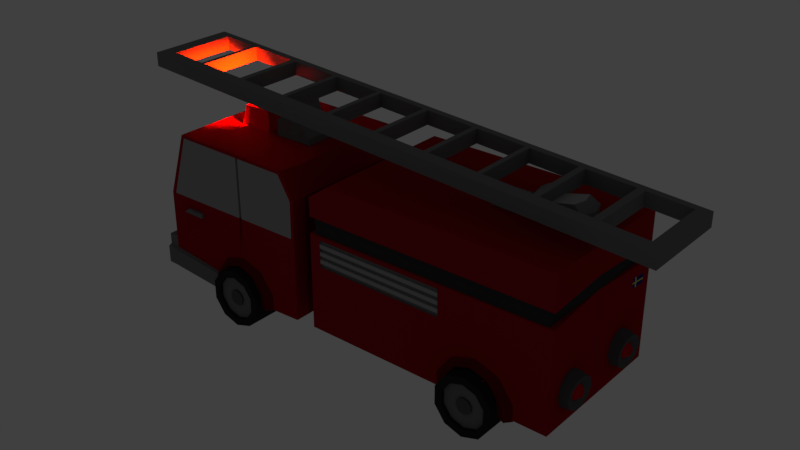 # Source: firetruck.blend  (saved by Blender 2.78.0; exported with 4.5.12 LTS)
import bpy
from mathutils import Matrix  # noqa: F401  (used for matrix-valued properties, if any)

bpy.ops.wm.read_factory_settings(use_empty=True)
scene = bpy.context.scene
scene.name = 'Scene'

# ---- collections
col_collection_1 = bpy.data.collections.new('Collection 1'); scene.collection.children.link(col_collection_1)

# ---- materials (node trees are filled in below, after node groups)
mat_tires_color = bpy.data.materials.new('Tires_color')
mat_tires_color.alpha_threshold = 0.0
mat_tires_color.use_transparent_shadow = False
mat_tires_color.diffuse_color = (0.02365, 0.02365, 0.02365, 1.0)
mat_tires_color.roughness = 0.5
mat_connectionlight_color = bpy.data.materials.new('connectionlight_color')
mat_connectionlight_color.alpha_threshold = 0.0
mat_connectionlight_color.use_transparent_shadow = False
mat_connectionlight_color.diffuse_color = (0.09463, 0.09463, 0.09463, 1.0)
mat_connectionlight_color.roughness = 0.5
mat_doorhandle_color = bpy.data.materials.new('doorhandle_color')
mat_doorhandle_color.alpha_threshold = 0.0
mat_doorhandle_color.use_transparent_shadow = False
mat_doorhandle_color.diffuse_color = (0.1789, 0.1789, 0.1789, 1.0)
mat_doorhandle_color.roughness = 0.5
mat_redb = bpy.data.materials.new('redb')
mat_redb.alpha_threshold = 0.0
mat_redb.use_transparent_shadow = False
mat_redb.diffuse_color = (0.3419, 0.006512, 0.009721, 1.0)
mat_redb.roughness = 0.5
mat_saftblandare = bpy.data.materials.new('saftblandare')
mat_saftblandare.alpha_threshold = 0.0
mat_saftblandare.use_transparent_shadow = False
mat_saftblandare.diffuse_color = (0.5815, 0.009205, 0.01425, 1.0)
mat_saftblandare.roughness = 0.5
mat_shade = bpy.data.materials.new('shade')
mat_shade.alpha_threshold = 0.0
mat_shade.use_transparent_shadow = False
mat_shade.diffuse_color = (0.1912, 0.01033, 0.01298, 1.0)
mat_shade.roughness = 0.5
mat_darker = bpy.data.materials.new('darker')
mat_darker.alpha_threshold = 0.0
mat_darker.use_transparent_shadow = False
mat_darker.diffuse_color = (0.1376, 0.008175, 0.01015, 1.0)
mat_darker.roughness = 0.5
mat_connecting_color = bpy.data.materials.new('connecting_color')
mat_connecting_color.alpha_threshold = 0.0
mat_connecting_color.use_transparent_shadow = False
mat_connecting_color.diffuse_color = (0.03955, 0.03955, 0.03955, 1.0)
mat_connecting_color.roughness = 0.5
mat_connecting_color.line_color = (0.0, 0.0, 0.0, 1.0)
mat_window = bpy.data.materials.new('window')
mat_window.alpha_threshold = 0.0
mat_window.use_transparent_shadow = False
mat_window.diffuse_color = (0.3506, 0.3506, 0.3506, 1.0)
mat_window.roughness = 0.5
mat_blue_color = bpy.data.materials.new('blue_color')
mat_blue_color.alpha_threshold = 0.0
mat_blue_color.use_transparent_shadow = False
mat_blue_color.diffuse_color = (0.02588, 0.02418, 0.1845, 1.0)
mat_blue_color.roughness = 0.5
mat_yellow = bpy.data.materials.new('yellow')
mat_yellow.alpha_threshold = 0.0
mat_yellow.use_transparent_shadow = False
mat_yellow.diffuse_color = (0.6383, 0.599, 0.1339, 1.0)
mat_yellow.roughness = 0.5

# ---- material node trees

# ---- world
world_world = bpy.data.worlds.new('World'); scene.world = world_world
world_world.color = (0.05088, 0.05088, 0.05088)
world_world.use_sun_shadow = False
world_world.sun_shadow_jitter_overblur = 0.0
world_world.cycles.sampling_method = 'MANUAL'

# ---- lights
light_spot = bpy.data.lights.new('Spot', 'SPOT')
light_spot.color = (1.0, 0.01928, 0.0)
light_spot.transmission_factor = 0.0
light_spot.energy = 567.0
light_spot.shadow_buffer_clip_start = 0.5
light_spot.shadow_soft_size = 0.1
light_spot.shadow_maximum_resolution = 0.006
light_spot.use_absolute_resolution = True
light_spot.spot_size = 1.192

# ---- meshes
me_cylinder_004 = bpy.data.meshes.new('Cylinder.004')
me_cylinder_004.from_pydata([(0.0, 0.8124, 0.5024), (0.0, 0.8124, 1.009), (0.5878, 0.6214, 0.5024), (0.5878, 0.6214, 1.009), (0.9511, 0.1214, 0.5024), (0.9511, 0.1214, 1.009), (0.9511, -0.4966, 0.5024), (0.9511, -0.4966, 1.009), (0.5878, -0.9966, 0.5024), (0.5878, -0.9966, 1.009), (-8.742e-08, -1.188, 0.5024), (-8.742e-08, -1.188, 1.009), (-0.5878, -0.9966, 0.5024), (-0.5878, -0.9966, 1.009), (-0.9511, -0.4966, 0.5024), (-0.9511, -0.4966, 1.009), (-0.9511, 0.1214, 0.5024), (-0.9511, 0.1214, 1.009), (-0.5878, 0.6214, 0.5024), (-0.5878, 0.6214, 1.009), (7.359e-09, 0.5655, 1.009), (0.4426, 0.4217, 1.009), (0.7162, 0.04514, 1.009), (0.7162, -0.4203, 1.009), (0.4426, -0.7968, 1.009), (-5.848e-08, -0.9406, 1.009), (-0.4426, -0.7968, 1.009), (-0.7162, -0.4203, 1.009), (-0.7162, 0.04514, 1.009), (-0.4426, 0.4217, 1.009), (7.359e-09, 0.5655, 0.968), (0.4426, 0.4217, 0.968), (0.7162, 0.04514, 0.968), (0.7162, -0.4203, 0.968), (0.4426, -0.7968, 0.968), (-5.848e-08, -0.9406, 0.968), (-0.4426, -0.7968, 0.968), (-0.7162, -0.4203, 0.968), (-0.7162, 0.04514, 0.968), (-0.4426, 0.4217, 0.968), (2.645e-08, 0.07702, 0.968), (0.1555, 0.02649, 0.968), (0.2516, -0.1058, 0.968), (0.2516, -0.2693, 0.968), (0.1555, -0.4016, 0.968), (3.316e-09, -0.4522, 0.968), (-0.1555, -0.4016, 0.968), (-0.2516, -0.2693, 0.968), (-0.2516, -0.1058, 0.968), (-0.1555, 0.02649, 0.968), (0.1555, 0.02649, 0.9887), (2.645e-08, 0.07702, 0.9887), (0.2516, -0.1058, 0.9887), (0.2516, -0.2693, 0.9887), (0.1555, -0.4016, 0.9887), (3.316e-09, -0.4522, 0.9887), (-0.1555, -0.4016, 0.9887), (-0.2516, -0.2693, 0.9887), (-0.2516, -0.1058, 0.9887), (-0.1555, 0.02649, 0.9887), (0.0, 0.8124, 0.5024), (0.5878, 0.6214, 0.5024), (0.9511, 0.1214, 0.5024), (0.9511, -0.4966, 0.5024), (0.5878, -0.9966, 0.5024), (1.746e-08, 0.2066, 0.5345), (-0.5878, -0.9966, 0.5024), (-0.9511, -0.4966, 0.5024), (-0.9511, 0.1214, 0.5024), (-0.5878, 0.6214, 0.5024), (0.2317, 0.1313, 0.5345), (0.3749, -0.06576, 0.5345), (0.3749, -0.3094, 0.5345), (0.2317, -0.5065, 0.5345), (-1.7e-08, -0.5817, 0.5345), (-0.2317, -0.5065, 0.5345), (-0.3749, -0.3094, 0.5345), (-0.3749, -0.06576, 0.5345), (-0.2317, 0.1313, 0.5345), (0.0, 0.8124, -0.5024), (0.0, 0.8124, -1.009), (0.5878, 0.6214, -0.5024), (0.5878, 0.6214, -1.009), (0.9511, 0.1214, -0.5024), (0.9511, 0.1214, -1.009), (0.9511, -0.4966, -0.5024), (0.9511, -0.4966, -1.009), (0.5878, -0.9966, -0.5024), (0.5878, -0.9966, -1.009), (-8.742e-08, -1.188, -0.5024), (-8.742e-08, -1.188, -1.009), (-0.5878, -0.9966, -0.5024), (-0.5878, -0.9966, -1.009), (-0.9511, -0.4966, -0.5024), (-0.9511, -0.4966, -1.009), (-0.9511, 0.1214, -0.5024), (-0.9511, 0.1214, -1.009), (-0.5878, 0.6214, -0.5024), (-0.5878, 0.6214, -1.009), (7.359e-09, 0.5655, -1.009), (0.4426, 0.4217, -1.009), (0.7162, 0.04514, -1.009), (0.7162, -0.4203, -1.009), (0.4426, -0.7968, -1.009), (-5.848e-08, -0.9406, -1.009), (-0.4426, -0.7968, -1.009), (-0.7162, -0.4203, -1.009), (-0.7162, 0.04514, -1.009), (-0.4426, 0.4217, -1.009), (7.359e-09, 0.5655, -0.968), (0.4426, 0.4217, -0.968), (0.7162, 0.04514, -0.968), (0.7162, -0.4203, -0.968), (0.4426, -0.7968, -0.968), (-5.848e-08, -0.9406, -0.968), (-0.4426, -0.7968, -0.968), (-0.7162, -0.4203, -0.968), (-0.7162, 0.04514, -0.968), (-0.4426, 0.4217, -0.968), (2.645e-08, 0.07702, -0.968), (0.1555, 0.02649, -0.968), (0.2516, -0.1058, -0.968), (0.2516, -0.2693, -0.968), (0.1555, -0.4016, -0.968), (3.316e-09, -0.4522, -0.968), (-0.1555, -0.4016, -0.968), (-0.2516, -0.2693, -0.968), (-0.2516, -0.1058, -0.968), (-0.1555, 0.02649, -0.968), (0.1555, 0.02649, -0.9887), (2.645e-08, 0.07702, -0.9887), (0.2516, -0.1058, -0.9887), (0.2516, -0.2693, -0.9887), (0.1555, -0.4016, -0.9887), (3.316e-09, -0.4522, -0.9887), (-0.1555, -0.4016, -0.9887), (-0.2516, -0.2693, -0.9887), (-0.2516, -0.1058, -0.9887), (-0.1555, 0.02649, -0.9887), (0.0, 0.8124, -0.5024), (0.5878, 0.6214, -0.5024), (0.9511, 0.1214, -0.5024), (0.9511, -0.4966, -0.5024), (0.5878, -0.9966, -0.5024), (1.746e-08, 0.2066, -0.5345), (-0.5878, -0.9966, -0.5024), (-0.9511, -0.4966, -0.5024), (-0.9511, 0.1214, -0.5024), (-0.5878, 0.6214, -0.5024), (0.2317, 0.1313, -0.5345), (0.3749, -0.06576, -0.5345), (0.3749, -0.3094, -0.5345), (0.2317, -0.5065, -0.5345), (-1.7e-08, -0.5817, -0.5345), (-0.2317, -0.5065, -0.5345), (-0.3749, -0.3094, -0.5345), (-0.3749, -0.06576, -0.5345), (-0.2317, 0.1313, -0.5345), (1.746e-08, 0.2066, 0.0), (0.2317, 0.1313, 0.0), (0.3749, -0.06576, 0.0), (0.3749, -0.3094, 0.0), (0.2317, -0.5065, 0.0), (-1.7e-08, -0.5817, 0.0), (-0.2317, -0.5065, 0.0), (-0.3749, -0.3094, 0.0), (-0.3749, -0.06576, 0.0), (-0.2317, 0.1313, 0.0)], [], [(0, 1, 3, 2), (2, 3, 5, 4), (4, 5, 7, 6), (6, 7, 9, 8), (8, 9, 11, 10), (10, 11, 13, 12), (12, 13, 15, 14), (14, 15, 17, 16), (5, 3, 21, 22), (16, 17, 19, 18), (18, 19, 1, 0), (14, 16, 77, 76), (25, 24, 34, 35), (1, 19, 29, 20), (19, 17, 28, 29), (17, 15, 27, 28), (15, 13, 26, 27), (13, 11, 25, 26), (11, 9, 24, 25), (9, 7, 23, 24), (3, 1, 20, 21), (7, 5, 22, 23), (32, 31, 41, 42), (22, 21, 31, 32), (29, 28, 38, 39), (26, 25, 35, 36), (23, 22, 32, 33), (20, 29, 39, 30), (27, 26, 36, 37), (24, 23, 33, 34), (21, 20, 30, 31), (28, 27, 37, 38), (46, 45, 55, 56), (39, 38, 48, 49), (36, 35, 45, 46), (33, 32, 42, 43), (30, 39, 49, 40), (37, 36, 46, 47), (34, 33, 43, 44), (31, 30, 40, 41), (38, 37, 47, 48), (35, 34, 44, 45), (50, 51, 59, 58, 57, 56, 55, 54, 53, 52), (43, 42, 52, 53), (40, 49, 59, 51), (47, 46, 56, 57), (44, 43, 53, 54), (41, 40, 51, 50), (48, 47, 57, 58), (45, 44, 54, 55), (42, 41, 50, 52), (49, 48, 58, 59), (16, 14, 67, 68), (9, 8, 64), (14, 12, 66, 67), (8, 6, 63, 64), (2, 0, 60, 61), (6, 4, 62, 63), (4, 2, 61, 62), (0, 18, 69, 60), (18, 16, 68, 69), (75, 76, 165, 164), (12, 14, 76, 75), (10, 12, 75, 74), (8, 10, 74, 73), (6, 8, 73, 72), (0, 2, 70, 65), (4, 6, 72, 71), (2, 4, 71, 70), (18, 0, 65, 78), (16, 18, 78, 77), (70, 71, 160, 159), (72, 73, 162, 161), (76, 77, 166, 165), (73, 74, 163, 162), (65, 70, 159, 158), (77, 78, 167, 166), (74, 75, 164, 163), (71, 72, 161, 160), (78, 65, 158, 167), (79, 81, 82, 80), (81, 83, 84, 82), (83, 85, 86, 84), (85, 87, 88, 86), (87, 89, 90, 88), (89, 91, 92, 90), (91, 93, 94, 92), (93, 95, 96, 94), (84, 101, 100, 82), (95, 97, 98, 96), (97, 79, 80, 98), (93, 155, 156, 95), (104, 114, 113, 103), (80, 99, 108, 98), (98, 108, 107, 96), (96, 107, 106, 94), (94, 106, 105, 92), (92, 105, 104, 90), (90, 104, 103, 88), (88, 103, 102, 86), (82, 100, 99, 80), (86, 102, 101, 84), (111, 121, 120, 110), (101, 111, 110, 100), (108, 118, 117, 107), (105, 115, 114, 104), (102, 112, 111, 101), (99, 109, 118, 108), (106, 116, 115, 105), (103, 113, 112, 102), (100, 110, 109, 99), (107, 117, 116, 106), (125, 135, 134, 124), (118, 128, 127, 117), (115, 125, 124, 114), (112, 122, 121, 111), (109, 119, 128, 118), (116, 126, 125, 115), (113, 123, 122, 112), (110, 120, 119, 109), (117, 127, 126, 116), (114, 124, 123, 113), (129, 131, 132, 133, 134, 135, 136, 137, 138, 130), (122, 132, 131, 121), (119, 130, 138, 128), (126, 136, 135, 125), (123, 133, 132, 122), (120, 129, 130, 119), (127, 137, 136, 126), (124, 134, 133, 123), (121, 131, 129, 120), (128, 138, 137, 127), (95, 147, 146, 93), (88, 143, 87), (93, 146, 145, 91), (87, 143, 142, 85), (81, 140, 139, 79), (85, 142, 141, 83), (83, 141, 140, 81), (79, 139, 148, 97), (97, 148, 147, 95), (154, 164, 165, 155), (91, 154, 155, 93), (89, 153, 154, 91), (87, 152, 153, 89), (85, 151, 152, 87), (79, 144, 149, 81), (83, 150, 151, 85), (81, 149, 150, 83), (97, 157, 144, 79), (95, 156, 157, 97), (158, 167, 166, 165, 164, 163, 162, 161, 160, 159), (149, 159, 160, 150), (151, 161, 162, 152), (155, 165, 166, 156), (152, 162, 163, 153), (144, 158, 159, 149), (156, 166, 167, 157), (153, 163, 164, 154), (150, 160, 161, 151), (157, 167, 158, 144)])
me_cylinder_004.polygons.foreach_set('material_index', [0, 0, 0, 0, 0, 0, 0, 0, 0, 0, 0, 0, 0, 0, 0, 0, 0, 0, 0, 0, 0, 0, 2, 0, 0, 0, 0, 0, 0, 0, 0, 0, 1, 2, 2, 2, 2, 2, 2, 2, 2, 2, 1, 1, 1, 1, 1, 1, 1, 1, 1, 1, 0, 0, 0, 0, 0, 0, 0, 0, 0, 1, 0, 0, 0, 0, 0, 0, 0, 0, 0, 1, 1, 1, 1, 1, 1, 1, 1, 1, 0, 0, 0, 0, 0, 0, 0, 0, 0, 0, 0, 0, 0, 0, 0, 0, 0, 0, 0, 0, 0, 0, 2, 0, 0, 0, 0, 0, 0, 0, 0, 0, 1, 2, 2, 2, 2, 2, 2, 2, 2, 2, 1, 1, 1, 1, 1, 1, 1, 1, 1, 1, 0, 0, 0, 0, 0, 0, 0, 0, 0, 1, 0, 0, 0, 0, 0, 0, 0, 0, 0, 0, 1, 1, 1, 1, 1, 1, 1, 1, 1])
me_cylinder_004.materials.append(mat_tires_color)
me_cylinder_004.materials.append(mat_connectionlight_color)
me_cylinder_004.materials.append(mat_doorhandle_color)
me_cylinder_004.use_remesh_preserve_volume = False
me_cylinder_004.use_remesh_preserve_attributes = False
me_cylinder_004.use_mirror_vertex_groups = False
me_cylinder_004.update()
me_cylinder_002 = bpy.data.meshes.new('Cylinder.002')
me_cylinder_002.from_pydata([(0.0, 0.8124, 0.5024), (0.0, 0.8124, 1.009), (0.5878, 0.6214, 0.5024), (0.5878, 0.6214, 1.009), (0.9511, 0.1214, 0.5024), (0.9511, 0.1214, 1.009), (0.9511, -0.4966, 0.5024), (0.9511, -0.4966, 1.009), (0.5878, -0.9966, 0.5024), (0.5878, -0.9966, 1.009), (-8.742e-08, -1.188, 0.5024), (-8.742e-08, -1.188, 1.009), (-0.5878, -0.9966, 0.5024), (-0.5878, -0.9966, 1.009), (-0.9511, -0.4966, 0.5024), (-0.9511, -0.4966, 1.009), (-0.9511, 0.1214, 0.5024), (-0.9511, 0.1214, 1.009), (-0.5878, 0.6214, 0.5024), (-0.5878, 0.6214, 1.009), (7.359e-09, 0.5655, 1.009), (0.4426, 0.4217, 1.009), (0.7162, 0.04514, 1.009), (0.7162, -0.4203, 1.009), (0.4426, -0.7968, 1.009), (-5.848e-08, -0.9406, 1.009), (-0.4426, -0.7968, 1.009), (-0.7162, -0.4203, 1.009), (-0.7162, 0.04514, 1.009), (-0.4426, 0.4217, 1.009), (7.359e-09, 0.5655, 0.968), (0.4426, 0.4217, 0.968), (0.7162, 0.04514, 0.968), (0.7162, -0.4203, 0.968), (0.4426, -0.7968, 0.968), (-5.848e-08, -0.9406, 0.968), (-0.4426, -0.7968, 0.968), (-0.7162, -0.4203, 0.968), (-0.7162, 0.04514, 0.968), (-0.4426, 0.4217, 0.968), (2.645e-08, 0.07702, 0.968), (0.1555, 0.02649, 0.968), (0.2516, -0.1058, 0.968), (0.2516, -0.2693, 0.968), (0.1555, -0.4016, 0.968), (3.316e-09, -0.4522, 0.968), (-0.1555, -0.4016, 0.968), (-0.2516, -0.2693, 0.968), (-0.2516, -0.1058, 0.968), (-0.1555, 0.02649, 0.968), (0.1555, 0.02649, 0.9887), (2.645e-08, 0.07702, 0.9887), (0.2516, -0.1058, 0.9887), (0.2516, -0.2693, 0.9887), (0.1555, -0.4016, 0.9887), (3.316e-09, -0.4522, 0.9887), (-0.1555, -0.4016, 0.9887), (-0.2516, -0.2693, 0.9887), (-0.2516, -0.1058, 0.9887), (-0.1555, 0.02649, 0.9887), (0.0, 0.8124, 0.5024), (0.5878, 0.6214, 0.5024), (0.9511, 0.1214, 0.5024), (0.9511, -0.4966, 0.5024), (0.5878, -0.9966, 0.5024), (1.746e-08, 0.2066, 0.5345), (-0.5878, -0.9966, 0.5024), (-0.9511, -0.4966, 0.5024), (-0.9511, 0.1214, 0.5024), (-0.5878, 0.6214, 0.5024), (0.2317, 0.1313, 0.5345), (0.3749, -0.06576, 0.5345), (0.3749, -0.3094, 0.5345), (0.2317, -0.5065, 0.5345), (-1.7e-08, -0.5817, 0.5345), (-0.2317, -0.5065, 0.5345), (-0.3749, -0.3094, 0.5345), (-0.3749, -0.06576, 0.5345), (-0.2317, 0.1313, 0.5345), (0.0, 0.8124, -0.5024), (0.0, 0.8124, -1.009), (0.5878, 0.6214, -0.5024), (0.5878, 0.6214, -1.009), (0.9511, 0.1214, -0.5024), (0.9511, 0.1214, -1.009), (0.9511, -0.4966, -0.5024), (0.9511, -0.4966, -1.009), (0.5878, -0.9966, -0.5024), (0.5878, -0.9966, -1.009), (-8.742e-08, -1.188, -0.5024), (-8.742e-08, -1.188, -1.009), (-0.5878, -0.9966, -0.5024), (-0.5878, -0.9966, -1.009), (-0.9511, -0.4966, -0.5024), (-0.9511, -0.4966, -1.009), (-0.9511, 0.1214, -0.5024), (-0.9511, 0.1214, -1.009), (-0.5878, 0.6214, -0.5024), (-0.5878, 0.6214, -1.009), (7.359e-09, 0.5655, -1.009), (0.4426, 0.4217, -1.009), (0.7162, 0.04514, -1.009), (0.7162, -0.4203, -1.009), (0.4426, -0.7968, -1.009), (-5.848e-08, -0.9406, -1.009), (-0.4426, -0.7968, -1.009), (-0.7162, -0.4203, -1.009), (-0.7162, 0.04514, -1.009), (-0.4426, 0.4217, -1.009), (7.359e-09, 0.5655, -0.968), (0.4426, 0.4217, -0.968), (0.7162, 0.04514, -0.968), (0.7162, -0.4203, -0.968), (0.4426, -0.7968, -0.968), (-5.848e-08, -0.9406, -0.968), (-0.4426, -0.7968, -0.968), (-0.7162, -0.4203, -0.968), (-0.7162, 0.04514, -0.968), (-0.4426, 0.4217, -0.968), (2.645e-08, 0.07702, -0.968), (0.1555, 0.02649, -0.968), (0.2516, -0.1058, -0.968), (0.2516, -0.2693, -0.968), (0.1555, -0.4016, -0.968), (3.316e-09, -0.4522, -0.968), (-0.1555, -0.4016, -0.968), (-0.2516, -0.2693, -0.968), (-0.2516, -0.1058, -0.968), (-0.1555, 0.02649, -0.968), (0.1555, 0.02649, -0.9887), (2.645e-08, 0.07702, -0.9887), (0.2516, -0.1058, -0.9887), (0.2516, -0.2693, -0.9887), (0.1555, -0.4016, -0.9887), (3.316e-09, -0.4522, -0.9887), (-0.1555, -0.4016, -0.9887), (-0.2516, -0.2693, -0.9887), (-0.2516, -0.1058, -0.9887), (-0.1555, 0.02649, -0.9887), (0.0, 0.8124, -0.5024), (0.5878, 0.6214, -0.5024), (0.9511, 0.1214, -0.5024), (0.9511, -0.4966, -0.5024), (0.5878, -0.9966, -0.5024), (1.746e-08, 0.2066, -0.5345), (-0.5878, -0.9966, -0.5024), (-0.9511, -0.4966, -0.5024), (-0.9511, 0.1214, -0.5024), (-0.5878, 0.6214, -0.5024), (0.2317, 0.1313, -0.5345), (0.3749, -0.06576, -0.5345), (0.3749, -0.3094, -0.5345), (0.2317, -0.5065, -0.5345), (-1.7e-08, -0.5817, -0.5345), (-0.2317, -0.5065, -0.5345), (-0.3749, -0.3094, -0.5345), (-0.3749, -0.06576, -0.5345), (-0.2317, 0.1313, -0.5345), (1.746e-08, 0.2066, 0.0), (0.2317, 0.1313, 0.0), (0.3749, -0.06576, 0.0), (0.3749, -0.3094, 0.0), (0.2317, -0.5065, 0.0), (-1.7e-08, -0.5817, 0.0), (-0.2317, -0.5065, 0.0), (-0.3749, -0.3094, 0.0), (-0.3749, -0.06576, 0.0), (-0.2317, 0.1313, 0.0)], [], [(0, 1, 3, 2), (2, 3, 5, 4), (4, 5, 7, 6), (6, 7, 9, 8), (8, 9, 11, 10), (10, 11, 13, 12), (12, 13, 15, 14), (14, 15, 17, 16), (5, 3, 21, 22), (16, 17, 19, 18), (18, 19, 1, 0), (14, 16, 77, 76), (25, 24, 34, 35), (1, 19, 29, 20), (19, 17, 28, 29), (17, 15, 27, 28), (15, 13, 26, 27), (13, 11, 25, 26), (11, 9, 24, 25), (9, 7, 23, 24), (3, 1, 20, 21), (7, 5, 22, 23), (32, 31, 41, 42), (22, 21, 31, 32), (29, 28, 38, 39), (26, 25, 35, 36), (23, 22, 32, 33), (20, 29, 39, 30), (27, 26, 36, 37), (24, 23, 33, 34), (21, 20, 30, 31), (28, 27, 37, 38), (46, 45, 55, 56), (39, 38, 48, 49), (36, 35, 45, 46), (33, 32, 42, 43), (30, 39, 49, 40), (37, 36, 46, 47), (34, 33, 43, 44), (31, 30, 40, 41), (38, 37, 47, 48), (35, 34, 44, 45), (50, 51, 59, 58, 57, 56, 55, 54, 53, 52), (43, 42, 52, 53), (40, 49, 59, 51), (47, 46, 56, 57), (44, 43, 53, 54), (41, 40, 51, 50), (48, 47, 57, 58), (45, 44, 54, 55), (42, 41, 50, 52), (49, 48, 58, 59), (16, 14, 67, 68), (9, 8, 64), (14, 12, 66, 67), (8, 6, 63, 64), (2, 0, 60, 61), (6, 4, 62, 63), (4, 2, 61, 62), (0, 18, 69, 60), (18, 16, 68, 69), (75, 76, 165, 164), (12, 14, 76, 75), (10, 12, 75, 74), (8, 10, 74, 73), (6, 8, 73, 72), (0, 2, 70, 65), (4, 6, 72, 71), (2, 4, 71, 70), (18, 0, 65, 78), (16, 18, 78, 77), (70, 71, 160, 159), (72, 73, 162, 161), (76, 77, 166, 165), (73, 74, 163, 162), (65, 70, 159, 158), (77, 78, 167, 166), (74, 75, 164, 163), (71, 72, 161, 160), (78, 65, 158, 167), (79, 81, 82, 80), (81, 83, 84, 82), (83, 85, 86, 84), (85, 87, 88, 86), (87, 89, 90, 88), (89, 91, 92, 90), (91, 93, 94, 92), (93, 95, 96, 94), (84, 101, 100, 82), (95, 97, 98, 96), (97, 79, 80, 98), (93, 155, 156, 95), (104, 114, 113, 103), (80, 99, 108, 98), (98, 108, 107, 96), (96, 107, 106, 94), (94, 106, 105, 92), (92, 105, 104, 90), (90, 104, 103, 88), (88, 103, 102, 86), (82, 100, 99, 80), (86, 102, 101, 84), (111, 121, 120, 110), (101, 111, 110, 100), (108, 118, 117, 107), (105, 115, 114, 104), (102, 112, 111, 101), (99, 109, 118, 108), (106, 116, 115, 105), (103, 113, 112, 102), (100, 110, 109, 99), (107, 117, 116, 106), (125, 135, 134, 124), (118, 128, 127, 117), (115, 125, 124, 114), (112, 122, 121, 111), (109, 119, 128, 118), (116, 126, 125, 115), (113, 123, 122, 112), (110, 120, 119, 109), (117, 127, 126, 116), (114, 124, 123, 113), (129, 131, 132, 133, 134, 135, 136, 137, 138, 130), (122, 132, 131, 121), (119, 130, 138, 128), (126, 136, 135, 125), (123, 133, 132, 122), (120, 129, 130, 119), (127, 137, 136, 126), (124, 134, 133, 123), (121, 131, 129, 120), (128, 138, 137, 127), (95, 147, 146, 93), (88, 143, 87), (93, 146, 145, 91), (87, 143, 142, 85), (81, 140, 139, 79), (85, 142, 141, 83), (83, 141, 140, 81), (79, 139, 148, 97), (97, 148, 147, 95), (154, 164, 165, 155), (91, 154, 155, 93), (89, 153, 154, 91), (87, 152, 153, 89), (85, 151, 152, 87), (79, 144, 149, 81), (83, 150, 151, 85), (81, 149, 150, 83), (97, 157, 144, 79), (95, 156, 157, 97), (158, 167, 166, 165, 164, 163, 162, 161, 160, 159), (149, 159, 160, 150), (151, 161, 162, 152), (155, 165, 166, 156), (152, 162, 163, 153), (144, 158, 159, 149), (156, 166, 167, 157), (153, 163, 164, 154), (150, 160, 161, 151), (157, 167, 158, 144)])
me_cylinder_002.polygons.foreach_set('material_index', [0, 0, 0, 0, 0, 0, 0, 0, 0, 0, 0, 0, 0, 0, 0, 0, 0, 0, 0, 0, 0, 0, 2, 0, 0, 0, 0, 0, 0, 0, 0, 0, 1, 2, 2, 2, 2, 2, 2, 2, 2, 2, 1, 1, 1, 1, 1, 1, 1, 1, 1, 1, 0, 0, 0, 0, 0, 0, 0, 0, 0, 1, 0, 0, 0, 0, 0, 0, 0, 0, 0, 1, 1, 1, 1, 1, 1, 1, 1, 1, 0, 0, 0, 0, 0, 0, 0, 0, 0, 0, 0, 0, 0, 0, 0, 0, 0, 0, 0, 0, 0, 0, 2, 0, 0, 0, 0, 0, 0, 0, 0, 0, 1, 2, 2, 2, 2, 2, 2, 2, 2, 2, 1, 1, 1, 1, 1, 1, 1, 1, 1, 1, 0, 0, 0, 0, 0, 0, 0, 0, 0, 1, 0, 0, 0, 0, 0, 0, 0, 0, 0, 0, 1, 1, 1, 1, 1, 1, 1, 1, 1])
me_cylinder_002.materials.append(mat_tires_color)
me_cylinder_002.materials.append(mat_connectionlight_color)
me_cylinder_002.materials.append(mat_doorhandle_color)
me_cylinder_002.use_remesh_preserve_volume = False
me_cylinder_002.use_remesh_preserve_attributes = False
me_cylinder_002.use_mirror_vertex_groups = False
me_cylinder_002.update()
me_plane = bpy.data.meshes.new('Plane')
me_plane.from_pydata([(-1.0, -0.3112, 0.0), (1.0, -0.3112, 0.0), (-1.0, 0.02965, 0.0), (1.0, 0.02965, 0.0), (-0.9967, -0.3112, -0.05406), (1.003, -0.3112, -0.05406), (-0.9967, 0.02965, -0.05406), (1.003, 0.02965, -0.05406), (-0.8, -0.3112, 0.0), (-0.6, -0.3112, 0.0), (-0.4, -0.3112, 0.0), (-0.2, -0.3112, 0.0), (0.0, -0.3112, 0.0), (0.2, -0.3112, 0.0), (0.4, -0.3112, 0.0), (0.6, -0.3112, 0.0), (0.8, -0.3112, 0.0), (0.8, 0.02965, 0.0), (0.6, 0.02965, 0.0), (0.4, 0.02965, 0.0), (0.2, 0.02965, 0.0), (0.0, 0.02965, 0.0), (-0.2, 0.02965, 0.0), (-0.4, 0.02965, 0.0), (-0.6, 0.02965, 0.0), (-0.8, 0.02965, 0.0), (-0.7967, -0.3112, -0.05406), (-0.5967, -0.3112, -0.05406), (-0.3967, -0.3112, -0.05406), (-0.1967, -0.3112, -0.05406), (0.003252, -0.3112, -0.05406), (0.2033, -0.3112, -0.05406), (0.4033, -0.3112, -0.05406), (0.6033, -0.3112, -0.05406), (0.8033, -0.3112, -0.05406), (0.8033, 0.02965, -0.05406), (0.6033, 0.02965, -0.05406), (0.4033, 0.02965, -0.05406), (0.2033, 0.02965, -0.05406), (0.003252, 0.02965, -0.05406), (-0.1967, 0.02965, -0.05406), (-0.3967, 0.02965, -0.05406), (-0.5967, 0.02965, -0.05406), (-0.7967, 0.02965, -0.05406), (-1.0, -0.2609, 0.0), (1.0, -0.2609, 0.0), (-0.9967, -0.2609, -0.05406), (1.003, -0.2609, -0.05406), (-0.7967, -0.2609, -0.05406), (-0.5967, -0.2609, -0.05406), (-0.3967, -0.2609, -0.05406), (-0.1967, -0.2609, -0.05406), (0.003252, -0.2609, -0.05406), (0.2033, -0.2609, -0.05406), (0.4033, -0.2609, -0.05406), (0.6033, -0.2609, -0.05406), (0.8033, -0.2609, -0.05406), (-0.8, -0.2609, 0.0), (-0.6, -0.2609, 0.0), (-0.4, -0.2609, 0.0), (-0.2, -0.2609, 0.0), (0.0, -0.2609, 0.0), (0.2, -0.2609, 0.0), (0.4, -0.2609, 0.0), (0.6, -0.2609, 0.0), (0.8, -0.2609, 0.0), (1.0, 0.00159, 0.0), (1.003, 0.00159, -0.05406), (-0.8, 0.00159, 0.0), (-0.6, 0.00159, 0.0), (-0.4, 0.00159, 0.0), (-0.2, 0.00159, 0.0), (0.0, 0.00159, 0.0), (0.2, 0.00159, 0.0), (0.4, 0.00159, 0.0), (0.6, 0.00159, 0.0), (0.8, 0.00159, 0.0), (-1.0, 0.00159, 0.0), (-0.9967, 0.00159, -0.05406), (-0.7967, 0.00159, -0.05406), (-0.5967, 0.00159, -0.05406), (-0.3967, 0.00159, -0.05406), (-0.1967, 0.00159, -0.05406), (0.003252, 0.00159, -0.05406), (0.2033, 0.00159, -0.05406), (0.4033, 0.00159, -0.05406), (0.6033, 0.00159, -0.05406), (0.8033, 0.00159, -0.05406), (-0.9498, 0.02965, 0.0), (-0.9465, 0.02965, -0.05406), (-0.9498, -0.3112, 0.0), (-0.9465, -0.3112, -0.05406), (-0.9498, -0.2609, 0.0), (-0.9465, -0.2609, -0.05406), (-0.9498, 0.00159, 0.0), (-0.9465, 0.00159, -0.05406), (0.9574, -0.3112, 0.0), (0.9606, -0.3112, -0.05406), (0.9574, 0.02965, 0.0), (0.9606, 0.02965, -0.05406), (0.9606, -0.2609, -0.05406), (0.9574, -0.2609, 0.0), (0.9606, 0.00159, -0.05406), (0.9574, 0.00159, 0.0), (0.7742, -0.3112, 0.0), (0.7742, 0.02965, 0.0), (0.7774, -0.3112, -0.05406), (0.7774, 0.02965, -0.05406), (0.7742, -0.2609, 0.0), (0.7774, -0.2609, -0.05406), (0.7742, 0.00159, 0.0), (0.7774, 0.00159, -0.05406), (0.578, -0.3112, 0.0), (0.578, 0.02965, 0.0), (0.5812, -0.3112, -0.05406), (0.5812, 0.02965, -0.05406), (0.578, -0.2609, 0.0), (0.5812, -0.2609, -0.05406), (0.578, 0.00159, 0.0), (0.5812, 0.00159, -0.05406), (0.3828, -0.3112, 0.0), (0.3828, 0.02965, 0.0), (0.3861, -0.3112, -0.05406), (0.3861, 0.02965, -0.05406), (0.3828, -0.2609, 0.0), (0.3861, -0.2609, -0.05406), (0.3828, 0.00159, 0.0), (0.3861, 0.00159, -0.05406), (0.1814, -0.3112, 0.0), (0.1814, 0.02965, 0.0), (0.1847, -0.3112, -0.05406), (0.1847, 0.02965, -0.05406), (0.1814, -0.2609, 0.0), (0.1847, -0.2609, -0.05406), (0.1814, 0.00159, 0.0), (0.1847, 0.00159, -0.05406), (-0.01815, -0.3112, 0.0), (-0.01815, 0.02965, 0.0), (-0.01489, -0.3112, -0.05406), (-0.01489, 0.02965, -0.05406), (-0.01815, -0.2609, 0.0), (-0.01489, -0.2609, -0.05406), (-0.01815, 0.00159, 0.0), (-0.01489, 0.00159, -0.05406), (-0.2171, -0.3112, 0.0), (-0.2171, 0.02965, 0.0), (-0.2138, -0.3112, -0.05406), (-0.2138, 0.02965, -0.05406), (-0.2171, -0.2609, 0.0), (-0.2138, -0.2609, -0.05406), (-0.2171, 0.00159, 0.0), (-0.2138, 0.00159, -0.05406), (-0.4173, -0.3112, 0.0), (-0.4173, 0.02965, 0.0), (-0.4141, -0.3112, -0.05406), (-0.4141, 0.02965, -0.05406), (-0.4173, -0.2609, 0.0), (-0.4141, -0.2609, -0.05406), (-0.4173, 0.00159, 0.0), (-0.4141, 0.00159, -0.05406), (-0.6212, -0.3112, 0.0), (-0.6212, 0.02965, 0.0), (-0.6179, -0.3112, -0.05406), (-0.6179, 0.02965, -0.05406), (-0.6212, -0.2609, 0.0), (-0.6179, -0.2609, -0.05406), (-0.6212, 0.00159, 0.0), (-0.6179, 0.00159, -0.05406), (-0.8147, -0.3112, 0.0), (-0.8114, -0.3112, -0.05406), (-0.8114, -0.2609, -0.05406), (-0.8114, 0.00159, -0.05406), (-0.8147, 0.02965, 0.0), (-0.8114, 0.02965, -0.05406), (-0.8147, -0.2609, 0.0), (-0.8147, 0.00159, 0.0)], [], [(103, 66, 3, 98), (102, 99, 7, 67), (96, 97, 5, 1), (66, 67, 7, 3), (44, 46, 4, 0), (88, 89, 6, 2), (98, 99, 35, 17), (105, 107, 36, 18), (113, 115, 37, 19), (121, 123, 38, 20), (129, 131, 39, 21), (137, 139, 40, 22), (145, 147, 41, 23), (153, 155, 42, 24), (161, 163, 43, 25), (168, 169, 26, 8), (160, 162, 27, 9), (152, 154, 28, 10), (144, 146, 29, 11), (136, 138, 30, 12), (128, 130, 31, 13), (120, 122, 32, 14), (112, 114, 33, 15), (104, 106, 34, 16), (171, 173, 43, 79), (167, 163, 42, 80), (159, 155, 41, 81), (151, 147, 40, 82), (143, 139, 39, 83), (135, 131, 38, 84), (127, 123, 37, 85), (119, 115, 36, 86), (111, 107, 35, 87), (175, 68, 25, 172), (166, 69, 24, 161), (158, 70, 23, 153), (150, 71, 22, 145), (142, 72, 21, 137), (134, 73, 20, 129), (126, 74, 19, 121), (118, 75, 18, 113), (110, 76, 17, 105), (104, 16, 65, 108), (112, 15, 64, 116), (120, 14, 63, 124), (128, 13, 62, 132), (136, 12, 61, 140), (144, 11, 60, 148), (152, 10, 59, 156), (160, 9, 58, 164), (168, 8, 57, 174), (106, 109, 56, 34), (114, 117, 55, 33), (122, 125, 54, 32), (130, 133, 53, 31), (138, 141, 52, 30), (146, 149, 51, 29), (154, 157, 50, 28), (162, 165, 49, 27), (169, 170, 48, 26), (77, 78, 46, 44), (1, 5, 47, 45), (97, 100, 47, 5), (96, 1, 45, 101), (2, 6, 78, 77), (108, 65, 76, 110), (116, 64, 75, 118), (124, 63, 74, 126), (132, 62, 73, 134), (140, 61, 72, 142), (148, 60, 71, 150), (156, 59, 70, 158), (164, 58, 69, 166), (174, 57, 68, 175), (109, 111, 87, 56), (117, 119, 86, 55), (125, 127, 85, 54), (133, 135, 84, 53), (141, 143, 83, 52), (149, 151, 82, 51), (157, 159, 81, 50), (165, 167, 80, 49), (170, 171, 79, 48), (45, 47, 67, 66), (100, 102, 67, 47), (101, 45, 66, 103), (46, 78, 95, 93), (44, 92, 94, 77), (4, 46, 93, 91), (0, 90, 92, 44), (77, 94, 88, 2), (78, 6, 89, 95), (0, 4, 91, 90), (172, 173, 89, 88), (140, 141, 51, 60), (132, 133, 52, 61), (16, 96, 101, 65), (34, 56, 100, 97), (3, 7, 99, 98), (16, 34, 97, 96), (87, 35, 99, 102), (76, 103, 98, 17), (124, 125, 53, 62), (116, 117, 54, 63), (33, 55, 109, 106), (95, 94, 92, 93), (75, 110, 105, 18), (86, 36, 107, 111), (15, 33, 106, 104), (17, 35, 107, 105), (79, 68, 57, 48), (80, 69, 58, 49), (32, 54, 117, 114), (14, 112, 116, 63), (74, 118, 113, 19), (85, 37, 115, 119), (14, 32, 114, 112), (18, 36, 115, 113), (81, 70, 59, 50), (82, 71, 60, 51), (31, 53, 125, 122), (13, 120, 124, 62), (73, 126, 121, 20), (84, 38, 123, 127), (13, 31, 122, 120), (19, 37, 123, 121), (83, 72, 61, 52), (84, 73, 62, 53), (30, 52, 133, 130), (12, 128, 132, 61), (72, 134, 129, 21), (83, 39, 131, 135), (12, 30, 130, 128), (20, 38, 131, 129), (85, 74, 63, 54), (87, 76, 65, 56), (29, 51, 141, 138), (11, 136, 140, 60), (71, 142, 137, 22), (82, 40, 139, 143), (11, 29, 138, 136), (21, 39, 139, 137), (103, 76, 87, 102), (101, 103, 102, 100), (28, 50, 149, 146), (10, 144, 148, 59), (70, 150, 145, 23), (81, 41, 147, 151), (10, 28, 146, 144), (22, 40, 147, 145), (111, 109, 108, 110), (110, 75, 86, 111), (27, 49, 157, 154), (9, 152, 156, 58), (69, 158, 153, 24), (80, 42, 155, 159), (9, 27, 154, 152), (23, 41, 155, 153), (86, 75, 64, 55), (101, 100, 56, 65), (26, 48, 165, 162), (8, 160, 164, 57), (68, 166, 161, 25), (79, 43, 163, 167), (8, 26, 162, 160), (24, 42, 163, 161), (25, 43, 173, 172), (108, 109, 55, 64), (64, 15, 104, 108), (91, 93, 170, 169), (90, 168, 174, 92), (94, 175, 172, 88), (95, 89, 173, 171), (90, 91, 169, 168), (148, 149, 50, 59), (156, 157, 49, 58), (164, 165, 48, 57), (174, 170, 93, 92), (127, 125, 124, 126), (119, 117, 116, 118), (135, 133, 132, 134), (143, 141, 140, 142), (151, 149, 148, 150), (159, 157, 156, 158), (167, 165, 164, 166), (171, 170, 174, 175), (175, 94, 95, 171), (166, 68, 79, 167), (158, 69, 80, 159), (150, 70, 81, 151), (142, 71, 82, 143), (134, 72, 83, 135), (126, 73, 84, 127), (118, 74, 85, 119)])
me_plane.materials.append(mat_doorhandle_color)
me_plane.use_remesh_preserve_volume = False
me_plane.use_remesh_preserve_attributes = False
me_plane.use_mirror_vertex_groups = False
me_plane.update()
me_cube_004 = bpy.data.meshes.new('Cube.004')
me_cube_004.from_pydata([(-4.793, -3.053, -1.731), (-4.602, -3.041, -1.689), (-4.657, -2.998, -1.561), (-5.046, -3.001, -1.495), (-5.044, -2.969, -1.519), (-4.967, -3.004, -1.593), (-4.989, -3.049, -1.728), (-4.796, -2.851, -1.738), (-4.605, -2.855, -1.695), (-4.659, -2.9, -1.565), (-5.054, -3.0, -1.422), (-5.056, -2.967, -1.4), (-4.968, -2.906, -1.596), (-4.992, -2.862, -1.735), (-4.81, -2.686, -1.629), (-4.618, -2.702, -1.594), (-4.666, -2.82, -1.512), (-4.753, -2.845, -1.504), (-5.021, -2.93, -1.408), (-4.975, -2.826, -1.544), (-5.005, -2.71, -1.634), (-4.83, -2.621, -1.445), (-4.636, -2.642, -1.424), (-4.588, -2.696, -1.417), (-4.761, -2.819, -1.431), (-5.019, -2.904, -1.428), (-4.985, -2.795, -1.455), (-5.024, -2.65, -1.463), (-4.848, -2.68, -1.256), (-4.653, -2.697, -1.25), (-4.684, -2.817, -1.332), (-4.768, -2.842, -1.356), (-4.86, -3.056, -1.522), (-4.993, -2.823, -1.363), (-5.04, -2.704, -1.289), (-4.857, -2.842, -1.135), (-4.661, -2.846, -1.138), (-4.688, -2.895, -1.273), (-4.953, -3.035, -1.383), (-4.876, -3.054, -1.36), (-4.998, -2.901, -1.305), (-5.049, -2.853, -1.178), (-4.854, -3.043, -1.128), (-4.658, -3.032, -1.132), (-4.687, -2.993, -1.27), (-4.857, -2.898, -1.578), (-4.856, -2.986, -1.575), (-4.996, -2.999, -1.301), (-5.046, -3.04, -1.171), (-4.84, -3.208, -1.237), (-4.645, -3.185, -1.233), (-4.68, -3.073, -1.323), (-4.958, -2.976, -1.344), (-4.959, -2.904, -1.347), (-4.989, -3.079, -1.354), (-5.033, -3.192, -1.272), (-4.82, -3.273, -1.421), (-4.627, -3.245, -1.403), (-4.67, -3.104, -1.412), (-5.012, -2.991, -1.485), (-4.939, -3.037, -1.516), (-4.98, -3.11, -1.443), (-5.014, -3.252, -1.442), (-4.802, -3.214, -1.61), (-4.61, -3.19, -1.577), (-4.661, -3.076, -1.503), (-5.052, -2.884, -1.463), (-5.017, -2.895, -1.459), (-4.971, -3.082, -1.534), (-4.998, -3.198, -1.616), (-4.969, -2.81, -1.452), (-4.674, -2.993, -1.549), (-4.676, -2.905, -1.552), (-4.695, -3.061, -1.334), (-4.678, -3.064, -1.496), (-4.98, -2.994, -1.314), (-4.974, -3.066, -1.362), (-4.953, -2.999, -1.577), (-4.957, -3.069, -1.524), (-4.774, -2.853, -1.364), (-4.682, -2.834, -1.504), (-4.961, -2.839, -1.533), (-4.955, -2.911, -1.58), (-4.768, -2.832, -1.431), (-4.977, -2.836, -1.37), (-4.965, -3.095, -1.442), (-4.76, -2.855, -1.497), (-4.702, -2.901, -1.289), (-4.701, -2.989, -1.286), (-4.981, -2.907, -1.318), (-4.686, -3.089, -1.414), (-4.698, -2.831, -1.342), (-5.01, -2.965, -1.505), (-5.011, -2.932, -1.506), (-4.956, -2.846, -1.39), (-4.864, -2.826, -1.53), (-5.015, -3.0, -1.455), (-4.946, -3.058, -1.449), (-5.013, -2.905, -1.488), (-5.048, -2.897, -1.499), (-5.02, -2.963, -1.407), (-5.045, -2.929, -1.52), (-4.936, -2.979, -1.559), (-4.949, -2.825, -1.457), (-5.055, -2.895, -1.425), (-4.937, -2.907, -1.562), (-5.05, -3.012, -1.458), (-4.942, -2.848, -1.523), (-5.018, -2.99, -1.425), (-4.884, -2.894, -1.315), (-4.883, -2.982, -1.312), (-5.057, -2.927, -1.401), (-4.868, -3.082, -1.44), (-4.88, -2.824, -1.368), (-4.805, -0.6602, -1.727), (-4.614, -0.6485, -1.685), (-4.669, -0.605, -1.558), (-5.058, -0.6082, -1.491), (-5.056, -0.5764, -1.515), (-4.979, -0.6111, -1.589), (-5.001, -0.6561, -1.724), (-4.808, -0.4587, -1.734), (-4.617, -0.4622, -1.691), (-4.671, -0.5075, -1.561), (-5.066, -0.607, -1.418), (-5.068, -0.5744, -1.396), (-4.98, -0.5135, -1.593), (-5.004, -0.4697, -1.731), (-4.822, -0.2939, -1.625), (-4.63, -0.3097, -1.59), (-4.678, -0.4277, -1.508), (-4.765, -0.4521, -1.5), (-5.033, -0.5377, -1.405), (-4.987, -0.4338, -1.54), (-5.017, -0.3173, -1.63), (-4.842, -0.2286, -1.441), (-4.648, -0.2494, -1.42), (-4.6, -0.3036, -1.414), (-4.773, -0.4262, -1.427), (-5.031, -0.5116, -1.424), (-4.997, -0.4022, -1.451), (-5.036, -0.2569, -1.46), (-4.86, -0.2878, -1.253), (-4.665, -0.3042, -1.246), (-4.696, -0.4248, -1.328), (-4.78, -0.4497, -1.352), (-4.872, -0.6638, -1.518), (-5.005, -0.4308, -1.36), (-5.052, -0.3117, -1.286), (-4.869, -0.449, -1.132), (-4.673, -0.4532, -1.134), (-4.7, -0.5028, -1.27), (-4.965, -0.6423, -1.379), (-4.888, -0.6612, -1.356), (-5.01, -0.5088, -1.301), (-5.061, -0.4607, -1.174), (-4.866, -0.6505, -1.124), (-4.67, -0.6395, -1.128), (-4.699, -0.6003, -1.266), (-4.869, -0.5057, -1.574), (-4.868, -0.5935, -1.571), (-5.008, -0.6063, -1.298), (-5.058, -0.647, -1.167), (-4.852, -0.8154, -1.234), (-4.657, -0.792, -1.229), (-4.692, -0.6801, -1.319), (-4.97, -0.5833, -1.34), (-4.971, -0.5112, -1.343), (-5.001, -0.6861, -1.35), (-5.045, -0.7995, -1.268), (-4.832, -0.8807, -1.418), (-4.639, -0.8523, -1.399), (-4.682, -0.7117, -1.408), (-5.024, -0.598, -1.481), (-4.951, -0.6444, -1.512), (-4.992, -0.7177, -1.439), (-5.026, -0.8599, -1.438), (-4.814, -0.8214, -1.606), (-4.622, -0.7975, -1.573), (-4.674, -0.683, -1.499), (-5.064, -0.4912, -1.459), (-5.029, -0.502, -1.455), (-4.983, -0.689, -1.531), (-5.01, -0.8051, -1.612), (-4.982, -0.4179, -1.449), (-4.686, -0.6007, -1.545), (-4.688, -0.5128, -1.548), (-4.707, -0.6683, -1.33), (-4.69, -0.671, -1.492), (-4.992, -0.6019, -1.311), (-4.986, -0.6738, -1.358), (-4.965, -0.6061, -1.573), (-4.969, -0.6764, -1.521), (-4.786, -0.4607, -1.36), (-4.694, -0.4409, -1.501), (-4.973, -0.4463, -1.529), (-4.967, -0.5182, -1.576), (-4.78, -0.4395, -1.427), (-4.989, -0.4437, -1.367), (-4.977, -0.7022, -1.438), (-4.772, -0.4628, -1.493), (-4.714, -0.5086, -1.286), (-4.713, -0.5964, -1.282), (-4.993, -0.514, -1.314), (-4.698, -0.6968, -1.41), (-4.71, -0.4383, -1.338), (-5.023, -0.5719, -1.501), (-5.023, -0.5393, -1.502), (-4.968, -0.4535, -1.386), (-4.876, -0.4338, -1.527), (-5.027, -0.6076, -1.451), (-4.958, -0.6656, -1.445), (-5.025, -0.5126, -1.485), (-5.06, -0.504, -1.495), (-5.032, -0.5703, -1.404), (-5.057, -0.5366, -1.517), (-4.948, -0.5868, -1.556), (-4.961, -0.4323, -1.453), (-5.067, -0.5029, -1.422), (-4.949, -0.5147, -1.558), (-5.062, -0.6199, -1.454), (-4.954, -0.4557, -1.519), (-5.03, -0.597, -1.421), (-4.896, -0.5014, -1.312), (-4.895, -0.5893, -1.308), (-5.069, -0.5347, -1.398), (-4.88, -0.6896, -1.436), (-4.892, -0.4311, -1.364), (5.622, -2.84, -0.7364), (5.378, -2.816, -0.7544), (5.426, -2.762, -0.9216), (5.897, -2.783, -1.073), (5.901, -2.743, -1.043), (5.816, -2.784, -0.9379), (5.865, -2.844, -0.7748), (5.637, -2.588, -0.7263), (5.392, -2.582, -0.7451), (5.434, -2.64, -0.9168), (5.893, -2.781, -1.166), (5.895, -2.74, -1.193), (5.823, -2.662, -0.9331), (5.879, -2.611, -0.7655), (5.644, -2.38, -0.8631), (5.398, -2.39, -0.8715), (5.437, -2.539, -0.9829), (5.542, -2.574, -1.009), (5.854, -2.692, -1.176), (5.826, -2.562, -0.9992), (5.885, -2.419, -0.8919), (5.639, -2.296, -1.094), (5.394, -2.313, -1.085), (5.329, -2.379, -1.086), (5.54, -2.54, -1.101), (5.857, -2.66, -1.151), (5.824, -2.521, -1.111), (5.881, -2.341, -1.106), (5.625, -2.369, -1.332), (5.38, -2.38, -1.305), (5.428, -2.534, -1.21), (5.535, -2.569, -1.195), (5.668, -2.844, -1.007), (5.817, -2.556, -1.226), (5.868, -2.408, -1.325), (5.607, -2.569, -1.485), (5.364, -2.565, -1.447), (5.419, -2.631, -1.284), (5.76, -2.82, -1.196), (5.66, -2.839, -1.212), (5.808, -2.653, -1.3), (5.851, -2.594, -1.467), (5.592, -2.821, -1.495), (5.35, -2.799, -1.456), (5.412, -2.753, -1.289), (5.683, -2.647, -0.936), (5.676, -2.757, -0.9404), (5.801, -2.775, -1.305), (5.837, -2.827, -1.476), (5.585, -3.029, -1.358), (5.344, -2.99, -1.329), (5.408, -2.853, -1.223), (5.762, -2.745, -1.245), (5.767, -2.655, -1.242), (5.798, -2.876, -1.239), (5.831, -3.019, -1.35), (5.59, -3.113, -1.127), (5.348, -3.068, -1.116), (5.411, -2.894, -1.111), (5.853, -2.769, -1.079), (5.766, -2.824, -1.028), (5.8, -2.916, -1.127), (5.836, -3.096, -1.136), (5.604, -3.04, -0.8894), (5.361, -3.001, -0.8959), (5.418, -2.859, -0.9957), (5.904, -2.636, -1.114), (5.859, -2.648, -1.113), (5.807, -2.881, -1.012), (5.849, -3.029, -0.9163), (5.804, -2.54, -1.111), (5.446, -2.757, -0.9404), (5.452, -2.647, -0.936), (5.43, -2.839, -1.212), (5.438, -2.844, -1.007), (5.783, -2.769, -1.286), (5.78, -2.86, -1.226), (5.796, -2.777, -0.9551), (5.789, -2.865, -1.022), (5.543, -2.583, -1.187), (5.455, -2.556, -0.9956), (5.806, -2.577, -1.01), (5.803, -2.667, -0.9507), (5.548, -2.558, -1.102), (5.798, -2.572, -1.215), (5.782, -2.896, -1.125), (5.55, -2.587, -1.019), (5.439, -2.639, -1.267), (5.432, -2.749, -1.271), (5.79, -2.659, -1.281), (5.432, -2.876, -1.111), (5.447, -2.551, -1.2), (5.856, -2.736, -1.055), (5.859, -2.695, -1.053), (5.774, -2.583, -1.187), (5.685, -2.556, -0.9956), (5.851, -2.78, -1.118), (5.761, -2.85, -1.113), (5.86, -2.662, -1.075), (5.905, -2.653, -1.068), (5.851, -2.733, -1.178), (5.904, -2.694, -1.041), (5.773, -2.752, -0.9738), (5.779, -2.558, -1.102), (5.901, -2.65, -1.161), (5.778, -2.662, -0.9702), (5.894, -2.797, -1.12), (5.78, -2.587, -1.019), (5.85, -2.767, -1.155), (5.669, -2.639, -1.267), (5.663, -2.749, -1.271), (5.898, -2.69, -1.191), (5.662, -2.876, -1.111), (5.677, -2.551, -1.2), (5.622, -1.026, -0.7364), (5.378, -1.002, -0.7544), (5.426, -0.9478, -0.9216), (5.897, -0.9691, -1.073), (5.901, -0.9295, -1.043), (5.816, -0.9704, -0.9379), (5.865, -1.03, -0.7748), (5.637, -0.7737, -0.7263), (5.392, -0.7683, -0.7451), (5.434, -0.8257, -0.9168), (5.893, -0.9668, -1.166), (5.895, -0.9258, -1.193), (5.823, -0.8483, -0.9331), (5.879, -0.7967, -0.7655), (5.644, -0.5661, -0.8631), (5.398, -0.5764, -0.8715), (5.437, -0.7253, -0.9829), (5.542, -0.7597, -1.009), (5.854, -0.8783, -1.176), (5.826, -0.7479, -0.9992), (5.885, -0.6047, -0.8919), (5.639, -0.4824, -1.094), (5.394, -0.499, -1.085), (5.329, -0.5646, -1.086), (5.54, -0.7265, -1.101), (5.857, -0.8458, -1.151), (5.824, -0.7074, -1.111), (5.881, -0.5273, -1.106), (5.625, -0.5547, -1.332), (5.38, -0.5658, -1.305), (5.428, -0.7197, -1.21), (5.535, -0.7552, -1.195), (5.668, -1.03, -1.007), (5.817, -0.7424, -1.226), (5.868, -0.5941, -1.325), (5.607, -0.7552, -1.485), (5.364, -0.7513, -1.447), (5.419, -0.8168, -1.284), (5.76, -1.006, -1.196), (5.66, -1.025, -1.212), (5.808, -0.8394, -1.3), (5.851, -0.7796, -1.467), (5.592, -1.007, -1.495), (5.35, -0.9845, -1.456), (5.412, -0.9389, -1.289), (5.683, -0.833, -0.936), (5.676, -0.943, -0.9404), (5.801, -0.9615, -1.305), (5.837, -1.013, -1.476), (5.585, -1.215, -1.358), (5.344, -1.177, -1.329), (5.408, -1.039, -1.223), (5.762, -0.9314, -1.245), (5.767, -0.8412, -1.242), (5.798, -1.062, -1.239), (5.831, -1.205, -1.35), (5.59, -1.299, -1.127), (5.348, -1.254, -1.116), (5.411, -1.08, -1.111), (5.853, -0.9546, -1.079), (5.766, -1.01, -1.028), (5.8, -1.102, -1.127), (5.836, -1.282, -1.136), (5.604, -1.227, -0.8894), (5.361, -1.187, -0.8959), (5.418, -1.045, -0.9957), (5.904, -0.8222, -1.114), (5.859, -0.8341, -1.113), (5.807, -1.067, -1.012), (5.849, -1.215, -0.9163), (5.804, -0.7263, -1.111), (5.446, -0.943, -0.9404), (5.452, -0.833, -0.936), (5.43, -1.025, -1.212), (5.438, -1.03, -1.007), (5.783, -0.9553, -1.286), (5.78, -1.046, -1.226), (5.796, -0.9634, -0.9551), (5.789, -1.051, -1.022), (5.543, -0.7694, -1.187), (5.455, -0.7424, -0.9956), (5.806, -0.7628, -1.01), (5.803, -0.8533, -0.9507), (5.548, -0.7436, -1.102), (5.798, -0.7578, -1.215), (5.782, -1.082, -1.125), (5.55, -0.7735, -1.019), (5.439, -0.8249, -1.267), (5.432, -0.9349, -1.271), (5.79, -0.8453, -1.281), (5.432, -1.062, -1.111), (5.447, -0.7374, -1.2), (5.856, -0.9221, -1.055), (5.859, -0.8813, -1.053), (5.774, -0.7694, -1.187), (5.685, -0.7424, -0.9956), (5.851, -0.9663, -1.118), (5.761, -1.036, -1.113), (5.86, -0.8477, -1.075), (5.905, -0.8387, -1.068), (5.851, -0.9191, -1.178), (5.904, -0.8797, -1.041), (5.773, -0.938, -0.9738), (5.779, -0.7436, -1.102), (5.901, -0.8365, -1.161), (5.778, -0.8478, -0.9702), (5.894, -0.9833, -1.12), (5.78, -0.7735, -1.019), (5.85, -0.9528, -1.155), (5.669, -0.8249, -1.267), (5.663, -0.9349, -1.271), (5.898, -0.8761, -1.191), (5.662, -1.062, -1.111), (5.677, -0.7374, -1.2), (-3.694, -2.164, 1.388), (-3.565, -2.035, 2.087), (-3.694, -1.207, 1.388), (-3.565, -1.336, 2.087), (-2.737, -2.164, 1.388), (-2.866, -2.035, 2.087), (-2.737, -1.207, 1.388), (-2.866, -1.336, 2.087)], [], [(0, 7, 8, 1), (1, 8, 9, 2), (93, 98, 99, 101), (105, 107, 98, 93), (45, 95, 107, 105), (5, 12, 13, 6), (0, 6, 13, 7), (7, 14, 15, 8), (8, 15, 16, 9), (92, 93, 101, 4), (102, 105, 93, 92), (46, 45, 105, 102), (12, 19, 20, 13), (13, 20, 14, 7), (14, 21, 22, 15), (15, 22, 23, 16), (16, 23, 24, 17), (12, 5, 77, 82), (44, 51, 73, 88), (19, 26, 27, 20), (20, 27, 21, 14), (21, 28, 29, 22), (22, 29, 30, 23), (23, 30, 31, 24), (47, 40, 89, 75), (68, 61, 85, 78), (26, 33, 34, 27), (27, 34, 28, 21), (28, 35, 36, 29), (29, 36, 37, 30), (51, 58, 90, 73), (24, 31, 79, 83), (31, 30, 91, 79), (33, 40, 41, 34), (34, 41, 35, 28), (35, 42, 43, 36), (36, 43, 44, 37), (33, 26, 70, 84), (26, 19, 81, 70), (37, 44, 88, 87), (40, 47, 48, 41), (41, 48, 42, 35), (42, 49, 50, 43), (43, 50, 51, 44), (5, 68, 78, 77), (58, 65, 74, 90), (16, 17, 86, 80), (47, 54, 55, 48), (48, 55, 49, 42), (49, 56, 57, 50), (50, 57, 58, 51), (19, 12, 82, 81), (54, 47, 75, 76), (40, 33, 84, 89), (54, 61, 62, 55), (55, 62, 56, 49), (56, 63, 64, 57), (57, 64, 65, 58), (65, 2, 71, 74), (30, 37, 87, 91), (9, 16, 80, 72), (61, 68, 69, 62), (62, 69, 63, 56), (63, 0, 1, 64), (64, 1, 2, 65), (61, 54, 76, 85), (17, 24, 83, 86), (2, 9, 72, 71), (68, 5, 6, 69), (69, 6, 0, 63), (70, 81, 99, 66), (78, 85, 106, 3), (89, 84, 104, 111), (71, 72, 45, 46), (80, 86, 107, 95), (77, 78, 3, 4), (79, 91, 113, 94), (85, 76, 10, 106), (76, 75, 11, 10), (86, 83, 103, 107), (81, 82, 101, 99), (90, 74, 32, 112), (88, 73, 39, 110), (75, 89, 111, 11), (91, 87, 109, 113), (73, 90, 112, 39), (72, 80, 95, 45), (87, 88, 110, 109), (83, 79, 94, 103), (84, 70, 66, 104), (74, 71, 46, 32), (82, 77, 4, 101), (107, 103, 67, 98), (98, 67, 66, 99), (103, 94, 25, 67), (67, 25, 104, 66), (113, 109, 53, 94), (94, 53, 18, 25), (25, 18, 111, 104), (109, 110, 52, 53), (53, 52, 100, 18), (18, 100, 11, 111), (110, 39, 38, 52), (52, 38, 108, 100), (100, 108, 10, 11), (39, 112, 97, 38), (38, 97, 96, 108), (108, 96, 106, 10), (112, 32, 60, 97), (97, 60, 59, 96), (96, 59, 3, 106), (32, 46, 102, 60), (60, 102, 92, 59), (59, 92, 4, 3), (96, 108, 100, 18, 25, 67, 98, 93, 92, 59), (114, 121, 122, 115), (115, 122, 123, 116), (207, 212, 213, 215), (219, 221, 212, 207), (159, 209, 221, 219), (119, 126, 127, 120), (114, 120, 127, 121), (121, 128, 129, 122), (122, 129, 130, 123), (206, 207, 215, 118), (216, 219, 207, 206), (160, 159, 219, 216), (126, 133, 134, 127), (127, 134, 128, 121), (128, 135, 136, 129), (129, 136, 137, 130), (130, 137, 138, 131), (126, 119, 191, 196), (158, 165, 187, 202), (133, 140, 141, 134), (134, 141, 135, 128), (135, 142, 143, 136), (136, 143, 144, 137), (137, 144, 145, 138), (161, 154, 203, 189), (182, 175, 199, 192), (140, 147, 148, 141), (141, 148, 142, 135), (142, 149, 150, 143), (143, 150, 151, 144), (165, 172, 204, 187), (138, 145, 193, 197), (145, 144, 205, 193), (147, 154, 155, 148), (148, 155, 149, 142), (149, 156, 157, 150), (150, 157, 158, 151), (147, 140, 184, 198), (140, 133, 195, 184), (151, 158, 202, 201), (154, 161, 162, 155), (155, 162, 156, 149), (156, 163, 164, 157), (157, 164, 165, 158), (119, 182, 192, 191), (172, 179, 188, 204), (130, 131, 200, 194), (161, 168, 169, 162), (162, 169, 163, 156), (163, 170, 171, 164), (164, 171, 172, 165), (133, 126, 196, 195), (168, 161, 189, 190), (154, 147, 198, 203), (168, 175, 176, 169), (169, 176, 170, 163), (170, 177, 178, 171), (171, 178, 179, 172), (179, 116, 185, 188), (144, 151, 201, 205), (123, 130, 194, 186), (175, 182, 183, 176), (176, 183, 177, 170), (177, 114, 115, 178), (178, 115, 116, 179), (175, 168, 190, 199), (131, 138, 197, 200), (116, 123, 186, 185), (182, 119, 120, 183), (183, 120, 114, 177), (184, 195, 213, 180), (192, 199, 220, 117), (203, 198, 218, 225), (185, 186, 159, 160), (194, 200, 221, 209), (191, 192, 117, 118), (193, 205, 227, 208), (199, 190, 124, 220), (190, 189, 125, 124), (200, 197, 217, 221), (195, 196, 215, 213), (204, 188, 146, 226), (202, 187, 153, 224), (189, 203, 225, 125), (205, 201, 223, 227), (187, 204, 226, 153), (186, 194, 209, 159), (201, 202, 224, 223), (197, 193, 208, 217), (198, 184, 180, 218), (188, 185, 160, 146), (196, 191, 118, 215), (221, 217, 181, 212), (212, 181, 180, 213), (217, 208, 139, 181), (181, 139, 218, 180), (227, 223, 167, 208), (208, 167, 132, 139), (139, 132, 225, 218), (223, 224, 166, 167), (167, 166, 214, 132), (132, 214, 125, 225), (224, 153, 152, 166), (166, 152, 222, 214), (214, 222, 124, 125), (153, 226, 211, 152), (152, 211, 210, 222), (222, 210, 220, 124), (226, 146, 174, 211), (211, 174, 173, 210), (210, 173, 117, 220), (146, 160, 216, 174), (174, 216, 206, 173), (173, 206, 118, 117), (210, 222, 214, 132, 139, 181, 212, 207, 206, 173), (228, 235, 236, 229), (229, 236, 237, 230), (321, 326, 327, 329), (333, 335, 326, 321), (273, 323, 335, 333), (233, 240, 241, 234), (228, 234, 241, 235), (235, 242, 243, 236), (236, 243, 244, 237), (320, 321, 329, 232), (330, 333, 321, 320), (274, 273, 333, 330), (240, 247, 248, 241), (241, 248, 242, 235), (242, 249, 250, 243), (243, 250, 251, 244), (244, 251, 252, 245), (240, 233, 305, 310), (272, 279, 301, 316), (247, 254, 255, 248), (248, 255, 249, 242), (249, 256, 257, 250), (250, 257, 258, 251), (251, 258, 259, 252), (275, 268, 317, 303), (296, 289, 313, 306), (254, 261, 262, 255), (255, 262, 256, 249), (256, 263, 264, 257), (257, 264, 265, 258), (279, 286, 318, 301), (252, 259, 307, 311), (259, 258, 319, 307), (261, 268, 269, 262), (262, 269, 263, 256), (263, 270, 271, 264), (264, 271, 272, 265), (261, 254, 298, 312), (254, 247, 309, 298), (265, 272, 316, 315), (268, 275, 276, 269), (269, 276, 270, 263), (270, 277, 278, 271), (271, 278, 279, 272), (233, 296, 306, 305), (286, 293, 302, 318), (244, 245, 314, 308), (275, 282, 283, 276), (276, 283, 277, 270), (277, 284, 285, 278), (278, 285, 286, 279), (247, 240, 310, 309), (282, 275, 303, 304), (268, 261, 312, 317), (282, 289, 290, 283), (283, 290, 284, 277), (284, 291, 292, 285), (285, 292, 293, 286), (293, 230, 299, 302), (258, 265, 315, 319), (237, 244, 308, 300), (289, 296, 297, 290), (290, 297, 291, 284), (291, 228, 229, 292), (292, 229, 230, 293), (289, 282, 304, 313), (245, 252, 311, 314), (230, 237, 300, 299), (296, 233, 234, 297), (297, 234, 228, 291), (298, 309, 327, 294), (306, 313, 334, 231), (317, 312, 332, 339), (299, 300, 273, 274), (308, 314, 335, 323), (305, 306, 231, 232), (307, 319, 341, 322), (313, 304, 238, 334), (304, 303, 239, 238), (314, 311, 331, 335), (309, 310, 329, 327), (318, 302, 260, 340), (316, 301, 267, 338), (303, 317, 339, 239), (319, 315, 337, 341), (301, 318, 340, 267), (300, 308, 323, 273), (315, 316, 338, 337), (311, 307, 322, 331), (312, 298, 294, 332), (302, 299, 274, 260), (310, 305, 232, 329), (335, 331, 295, 326), (326, 295, 294, 327), (331, 322, 253, 295), (295, 253, 332, 294), (341, 337, 281, 322), (322, 281, 246, 253), (253, 246, 339, 332), (337, 338, 280, 281), (281, 280, 328, 246), (246, 328, 239, 339), (338, 267, 266, 280), (280, 266, 336, 328), (328, 336, 238, 239), (267, 340, 325, 266), (266, 325, 324, 336), (336, 324, 334, 238), (340, 260, 288, 325), (325, 288, 287, 324), (324, 287, 231, 334), (260, 274, 330, 288), (288, 330, 320, 287), (287, 320, 232, 231), (324, 336, 328, 246, 253, 295, 326, 321, 320, 287), (342, 349, 350, 343), (343, 350, 351, 344), (435, 440, 441, 443), (447, 449, 440, 435), (387, 437, 449, 447), (347, 354, 355, 348), (342, 348, 355, 349), (349, 356, 357, 350), (350, 357, 358, 351), (434, 435, 443, 346), (444, 447, 435, 434), (388, 387, 447, 444), (354, 361, 362, 355), (355, 362, 356, 349), (356, 363, 364, 357), (357, 364, 365, 358), (358, 365, 366, 359), (354, 347, 419, 424), (386, 393, 415, 430), (361, 368, 369, 362), (362, 369, 363, 356), (363, 370, 371, 364), (364, 371, 372, 365), (365, 372, 373, 366), (389, 382, 431, 417), (410, 403, 427, 420), (368, 375, 376, 369), (369, 376, 370, 363), (370, 377, 378, 371), (371, 378, 379, 372), (393, 400, 432, 415), (366, 373, 421, 425), (373, 372, 433, 421), (375, 382, 383, 376), (376, 383, 377, 370), (377, 384, 385, 378), (378, 385, 386, 379), (375, 368, 412, 426), (368, 361, 423, 412), (379, 386, 430, 429), (382, 389, 390, 383), (383, 390, 384, 377), (384, 391, 392, 385), (385, 392, 393, 386), (347, 410, 420, 419), (400, 407, 416, 432), (358, 359, 428, 422), (389, 396, 397, 390), (390, 397, 391, 384), (391, 398, 399, 392), (392, 399, 400, 393), (361, 354, 424, 423), (396, 389, 417, 418), (382, 375, 426, 431), (396, 403, 404, 397), (397, 404, 398, 391), (398, 405, 406, 399), (399, 406, 407, 400), (407, 344, 413, 416), (372, 379, 429, 433), (351, 358, 422, 414), (403, 410, 411, 404), (404, 411, 405, 398), (405, 342, 343, 406), (406, 343, 344, 407), (403, 396, 418, 427), (359, 366, 425, 428), (344, 351, 414, 413), (410, 347, 348, 411), (411, 348, 342, 405), (412, 423, 441, 408), (420, 427, 448, 345), (431, 426, 446, 453), (413, 414, 387, 388), (422, 428, 449, 437), (419, 420, 345, 346), (421, 433, 455, 436), (427, 418, 352, 448), (418, 417, 353, 352), (428, 425, 445, 449), (423, 424, 443, 441), (432, 416, 374, 454), (430, 415, 381, 452), (417, 431, 453, 353), (433, 429, 451, 455), (415, 432, 454, 381), (414, 422, 437, 387), (429, 430, 452, 451), (425, 421, 436, 445), (426, 412, 408, 446), (416, 413, 388, 374), (424, 419, 346, 443), (449, 445, 409, 440), (440, 409, 408, 441), (445, 436, 367, 409), (409, 367, 446, 408), (455, 451, 395, 436), (436, 395, 360, 367), (367, 360, 453, 446), (451, 452, 394, 395), (395, 394, 442, 360), (360, 442, 353, 453), (452, 381, 380, 394), (394, 380, 450, 442), (442, 450, 352, 353), (381, 454, 439, 380), (380, 439, 438, 450), (450, 438, 448, 352), (454, 374, 402, 439), (439, 402, 401, 438), (438, 401, 345, 448), (374, 388, 444, 402), (402, 444, 434, 401), (401, 434, 346, 345), (438, 450, 442, 360, 367, 409, 440, 435, 434, 401), (456, 457, 459, 458), (458, 459, 463, 462), (462, 463, 461, 460), (460, 461, 457, 456), (458, 462, 460, 456), (463, 459, 457, 461)])
me_cube_004.polygons.foreach_set('material_index', [2, 2, 1, 2, 2, 2, 2, 2, 2, 1, 1, 2, 2, 2, 2, 2, 2, 2, 2, 2, 2, 2, 2, 2, 2, 2, 2, 2, 2, 2, 2, 2, 2, 2, 2, 2, 2, 2, 2, 2, 2, 2, 2, 2, 2, 2, 2, 2, 2, 2, 2, 2, 2, 2, 2, 2, 2, 2, 2, 2, 2, 2, 2, 2, 2, 2, 2, 2, 2, 2, 1, 1, 1, 2, 2, 1, 2, 1, 1, 2, 1, 2, 2, 1, 2, 2, 2, 2, 2, 1, 2, 1, 2, 1, 2, 1, 2, 1, 1, 2, 1, 1, 2, 1, 1, 2, 1, 1, 2, 1, 1, 2, 1, 1, 1, 2, 2, 1, 2, 2, 2, 2, 2, 2, 1, 1, 2, 2, 2, 2, 2, 2, 2, 2, 2, 2, 2, 2, 2, 2, 2, 2, 2, 2, 2, 2, 2, 2, 2, 2, 2, 2, 2, 2, 2, 2, 2, 2, 2, 2, 2, 2, 2, 2, 2, 2, 2, 2, 2, 2, 2, 2, 2, 2, 2, 2, 2, 2, 2, 2, 2, 2, 2, 2, 2, 1, 1, 1, 2, 2, 1, 2, 1, 1, 2, 1, 2, 2, 1, 2, 2, 2, 2, 2, 1, 2, 1, 2, 1, 2, 1, 2, 1, 1, 2, 1, 1, 2, 1, 1, 2, 1, 1, 2, 1, 1, 2, 1, 1, 1, 2, 2, 1, 2, 2, 2, 2, 2, 2, 1, 1, 2, 2, 2, 2, 2, 2, 2, 2, 2, 2, 2, 2, 2, 2, 2, 2, 2, 2, 2, 2, 2, 2, 2, 2, 2, 2, 2, 2, 2, 2, 2, 2, 2, 2, 2, 2, 2, 2, 2, 2, 2, 2, 2, 2, 2, 2, 2, 2, 2, 2, 2, 2, 2, 2, 2, 2, 2, 2, 2, 1, 1, 1, 2, 2, 1, 2, 1, 1, 2, 1, 2, 2, 1, 2, 2, 2, 2, 2, 1, 2, 1, 2, 1, 2, 1, 2, 1, 1, 2, 1, 1, 2, 1, 1, 2, 1, 1, 2, 1, 1, 2, 1, 1, 1, 2, 2, 1, 2, 2, 2, 2, 2, 2, 1, 1, 2, 2, 2, 2, 2, 2, 2, 2, 2, 2, 2, 2, 2, 2, 2, 2, 2, 2, 2, 2, 2, 2, 2, 2, 2, 2, 2, 2, 2, 2, 2, 2, 2, 2, 2, 2, 2, 2, 2, 2, 2, 2, 2, 2, 2, 2, 2, 2, 2, 2, 2, 2, 2, 2, 2, 2, 2, 2, 2, 1, 1, 1, 2, 2, 1, 2, 1, 1, 2, 1, 2, 2, 1, 2, 2, 2, 2, 2, 1, 2, 1, 2, 1, 2, 1, 2, 1, 1, 2, 1, 1, 2, 1, 1, 2, 1, 1, 2, 1, 1, 2, 1, 1, 1, 1, 1, 1, 1, 1, 1])
me_cube_004.materials.append(mat_redb)
me_cube_004.materials.append(mat_saftblandare)
me_cube_004.materials.append(mat_connectionlight_color)
me_cube_004.use_remesh_preserve_volume = False
me_cube_004.use_remesh_preserve_attributes = False
me_cube_004.use_mirror_vertex_groups = False
me_cube_004.update()
me_cube_001 = bpy.data.meshes.new('Cube.001')
me_cube_001.from_pydata([(-1.283, 0.6391, -0.8059), (-1.283, 0.6391, 0.6076), (-1.021, 0.6391, -0.8059), (-1.021, 0.6391, 0.6076), (-1.283, 0.6391, 0.372), (-1.021, 0.6391, 0.372), (-1.283, 0.6391, 0.2109), (-1.021, 0.6391, 0.2109), (-1.29, 0.6735, 0.3765), (-1.013, 0.6735, 0.3765), (-1.29, 0.6735, 0.2065), (-1.013, 0.6735, 0.2065), (-1.29, 0.6735, 0.08159), (-1.013, 0.6735, 0.08159), (-1.29, 0.6735, -0.08844), (-1.013, 0.6735, -0.08844), (-1.29, 0.6735, -0.2082), (-1.013, 0.6735, -0.2082), (-1.29, 0.6735, -0.3783), (-1.013, 0.6735, -0.3783), (-1.29, 0.6735, -0.476), (-1.013, 0.6735, -0.476), (-1.29, 0.6735, -0.646), (-1.013, 0.6735, -0.646), (-1.283, -0.6024, -0.8059), (-1.283, -0.6024, 0.6076), (-1.021, -0.6024, -0.8059), (-1.021, -0.6024, 0.6076), (-1.283, -0.6024, 0.372), (-1.021, -0.6024, 0.372), (-1.283, -0.6024, 0.2109), (-1.021, -0.6024, 0.2109), (-1.29, 0.01834, 0.3765), (-1.29, -0.6369, 0.3765), (-1.013, -0.6369, 0.3765), (-1.013, 0.01834, 0.3765), (-1.29, -0.6369, 0.2065), (-1.013, -0.6369, 0.2065), (-1.013, 0.01834, 0.2065), (-1.29, 0.01834, 0.2065), (-1.29, 0.01834, 0.08159), (-1.29, -0.6369, 0.08159), (-1.013, -0.6369, 0.08159), (-1.013, 0.01834, 0.08159), (-1.29, -0.6369, -0.08844), (-1.013, -0.6369, -0.08844), (-1.013, 0.01834, -0.08844), (-1.29, 0.01834, -0.08844), (-1.29, 0.01834, -0.2082), (-1.29, -0.6369, -0.2082), (-1.013, -0.6369, -0.2082), (-1.013, 0.01834, -0.2082), (-1.29, -0.6369, -0.3783), (-1.013, -0.6369, -0.3783), (-1.013, 0.01834, -0.3783), (-1.29, 0.01834, -0.3783), (-1.29, 0.01834, -0.476), (-1.29, -0.6369, -0.476), (-1.013, -0.6369, -0.476), (-1.013, 0.01834, -0.476), (-1.29, -0.6369, -0.646), (-1.013, -0.6369, -0.646), (-1.013, 0.01834, -0.646), (-1.29, 0.01834, -0.646), (-1.283, 0.01834, -0.8059), (-1.283, 0.01834, 0.6076), (-1.021, 0.01834, -0.8059), (-1.021, 0.01834, 0.6076), (-1.021, 0.01834, 0.372), (-1.283, 0.01834, 0.372), (-1.283, 0.01834, 0.2109), (-1.021, 0.01834, 0.2109), (-1.079, 1.0, -1.0), (-1.079, 1.0, 0.7854), (0.983, 1.0, -1.0), (0.983, 1.0, 1.0), (0.5651, 1.0, -0.5703), (0.4048, 1.0, -0.4838), (0.2445, 1.0, -0.5703), (0.6642, 1.0, -0.7968), (0.1454, 1.0, -1.0), (0.1454, 1.0, -0.7968), (0.6642, 1.0, -1.0), (-0.9022, 1.0, 1.0), (-1.079, 1.0, 0.5339), (0.983, 1.0, 0.5366), (-1.079, 1.0, 0.3134), (0.983, 1.0, 0.3288), (0.9386, 0.9785, 0.5319), (-1.035, 0.9785, 0.5293), (-1.035, 0.9785, 0.3183), (0.9386, 0.9785, 0.3331), (0.8876, 0.1983, 1.0), (0.1337, 0.1504, 1.0), (0.8876, 0.1983, 1.137), (0.1337, 0.1504, 1.137), (0.8296, 0.1946, 1.0), (0.8296, 0.1946, 1.137), (0.3892, 0.1667, 1.0), (0.3892, 0.1667, 1.137), (0.8296, 0.1946, 1.244), (0.3892, 0.1667, 1.244), (0.7612, 0.1598, 1.332), (0.4677, 0.1412, 1.332), (0.07755, 1.0, 0.2638), (0.08196, 1.0, -0.09834), (-0.986, 1.0, -0.09769), (-0.989, 1.0, 0.2621), (0.07818, 1.0, 0.2119), (0.07881, 1.0, 0.1602), (0.07944, 1.0, 0.1085), (0.08007, 1.0, 0.05672), (0.0807, 1.0, 0.004981), (0.08133, 1.0, -0.04675), (-0.9865, 1.0, -0.04645), (-0.9869, 1.0, 0.004944), (-0.9873, 1.0, 0.05634), (-0.9877, 1.0, 0.1077), (-0.9882, 1.0, 0.1591), (-0.9886, 1.0, 0.2105), (0.08133, 0.9782, -0.04675), (0.08196, 0.9782, -0.09834), (-0.986, 0.9782, -0.09769), (-0.9886, 0.9782, 0.2105), (-0.989, 0.9782, 0.2621), (0.07755, 0.9782, 0.2638), (0.07818, 0.9782, 0.2119), (0.07881, 0.9782, 0.1602), (0.07944, 0.9782, 0.1085), (0.08007, 0.9782, 0.05672), (0.0807, 0.9782, 0.004981), (-0.9865, 0.9782, -0.04645), (-0.9869, 0.9782, 0.004944), (-0.9873, 0.9782, 0.05634), (-0.9877, 0.9782, 0.1077), (-0.9882, 0.9782, 0.1591), (-1.079, 0.0, -1.0), (-1.079, 0.0, 0.7854), (-1.079, -1.0, -1.0), (-1.079, -1.0, 0.7854), (0.983, 0.003984, -1.0), (0.983, 0.0, 1.0), (0.983, -1.0, -1.0), (0.983, -1.0, 1.0), (0.5651, -1.0, -0.5703), (0.5651, 0.0, -0.5703), (0.4048, -1.0, -0.4838), (0.4048, 0.0, -0.4838), (0.2445, -1.0, -0.5703), (0.2445, 0.0, -0.5703), (0.6642, -1.0, -0.7968), (0.6642, 0.0, -0.7968), (0.1454, -1.0, -1.0), (0.1454, -1.0, -0.7968), (0.1454, 0.0, -0.7968), (0.1663, 0.06238, -1.015), (0.6642, -1.0, -1.0), (0.6642, 0.0, -1.0), (-0.9022, -1.0, 1.0), (-0.9022, 0.0, 1.0), (-1.079, -1.0, 0.5339), (0.983, -1.0, 0.5366), (-1.079, -1.0, 0.3134), (0.983, -1.0, 0.3288), (0.9386, 0.0, 0.5164), (0.9386, -0.001901, 0.3384), (-1.079, 0.0, 0.5186), (-1.079, 0.0, 0.3186), (0.9386, -0.9785, 0.5319), (-1.035, -0.9785, 0.5293), (-1.035, -0.9785, 0.3183), (0.9386, -0.9785, 0.3331), (-1.035, 0.0, 0.3232), (-1.035, 0.0, 0.5146), (0.9298, 0.0, 1.0), (0.1438, 0.0, 1.0), (0.8876, -0.1983, 1.0), (0.1337, -0.1504, 1.0), (0.9298, 0.0, 1.137), (0.1438, 0.0, 1.137), (0.8876, -0.1983, 1.137), (0.1337, -0.1504, 1.137), (0.8693, 0.0, 1.0), (0.8296, -0.1946, 1.0), (0.8693, 0.0, 1.137), (0.8296, -0.1946, 1.137), (0.4102, 0.0, 1.0), (0.3892, -0.1667, 1.0), (0.4102, 0.0, 1.137), (0.3892, -0.1667, 1.137), (0.8693, 0.0, 1.244), (0.8296, -0.1946, 1.244), (0.4102, 0.0, 1.244), (0.3892, -0.1667, 1.244), (0.7876, 0.0, 1.332), (0.7612, -0.1598, 1.332), (0.4817, 0.0, 1.332), (0.4677, -0.1412, 1.332), (0.07755, -1.0, 0.2638), (0.08196, -1.0, -0.09834), (-0.986, -1.0, -0.09769), (-0.989, -1.0, 0.2621), (0.07818, -1.0, 0.2119), (0.07881, -1.0, 0.1602), (0.07944, -1.0, 0.1085), (0.08007, -1.0, 0.05672), (0.0807, -1.0, 0.004981), (0.08133, -1.0, -0.04675), (-0.9865, -1.0, -0.04645), (-0.9869, -1.0, 0.004944), (-0.9873, -1.0, 0.05634), (-0.9877, -1.0, 0.1077), (-0.9882, -1.0, 0.1591), (-0.9886, -1.0, 0.2105), (0.08133, -0.9782, -0.04675), (0.08196, -0.9782, -0.09834), (-0.986, -0.9782, -0.09769), (-0.9886, -0.9782, 0.2105), (-0.989, -0.9782, 0.2621), (0.07755, -0.9782, 0.2638), (0.07818, -0.9782, 0.2119), (0.07881, -0.9782, 0.1602), (0.07944, -0.9782, 0.1085), (0.08007, -0.9782, 0.05672), (0.0807, -0.9782, 0.004981), (-0.9865, -0.9782, -0.04645), (-0.9869, -0.9782, 0.004944), (-0.9873, -0.9782, 0.05634), (-0.9877, -0.9782, 0.1077), (-0.9882, -0.9782, 0.1591), (-2.605, 1.0, -1.019), (-2.605, 1.0, 0.09033), (-1.252, 1.0, -1.019), (-1.245, 0.9995, 0.6342), (-1.611, 1.022, -0.5431), (-1.8, 1.022, -0.441), (-1.989, 1.022, -0.5431), (-1.494, 1.022, -0.8104), (-2.106, 1.022, -1.073), (-2.106, 1.022, -0.8104), (-1.494, 1.022, -1.019), (-1.358, 1.0, 0.9688), (-2.428, 1.0, 0.9795), (-2.605, 0.926, -1.019), (-2.605, 0.9306, 0.09033), (-1.252, 0.8027, -1.019), (-1.245, 0.8023, 0.6342), (-2.106, 0.7888, -1.073), (-1.494, 0.7888, -1.019), (-1.611, 0.7888, -0.5431), (-1.494, 0.7888, -0.8104), (-1.8, 0.7888, -0.441), (-1.989, 0.7888, -0.5431), (-2.106, 0.7888, -0.8104), (-1.358, 0.8027, 0.9688), (-2.428, 0.9306, 0.9795), (-2.601, 0.8931, 0.107), (-2.432, 0.8931, 0.9459), (-1.387, 1.0, 0.9298), (-1.275, 0.9997, 0.6229), (-1.278, 0.9999, 0.1188), (-2.566, 1.0, 0.09338), (-2.406, 1.0, 0.9396), (-1.808, 0.9999, 0.1083), (-1.81, 1.0, 0.9339), (-1.811, 1.0, 0.9734), (-1.832, 1.0, 0.9345), (-1.848, 0.8027, 0.9739), (-1.831, 1.022, -0.449), (-1.849, 1.0, 0.974), (-1.832, 0.9999, 0.1073), (-2.242, 1.0, -0.05104), (-2.246, 1.0, -0.1102), (-2.446, 1.0, -0.108), (-2.399, 1.0, -0.04652), (-2.242, 1.041, -0.05104), (-2.246, 1.041, -0.1102), (-2.446, 1.041, -0.108), (-2.399, 1.041, -0.04652), (-2.605, 1.0, -0.5814), (-2.605, 0.9279, -0.5814), (-2.693, 1.0, -1.019), (-2.693, 0.926, -1.019), (-2.693, 1.0, -0.5814), (-2.693, 0.9279, -0.5814), (-2.605, 0.3714, 0.09033), (-1.252, 0.3141, -1.019), (-1.963, 0.3141, -0.5703), (-2.605, 0.3163, -1.019), (-1.245, 0.3136, 0.6342), (-2.085, 0.3179, -1.019), (-1.544, 0.3141, -1.019), (-1.643, 0.3141, -0.5703), (-1.544, 0.3141, -0.7968), (-1.803, 0.3141, -0.4838), (-2.063, 0.3141, -0.7968), (-1.358, 0.2357, 0.9688), (-2.428, 0.2893, 0.9795), (-2.601, 0.3565, 0.107), (-2.432, 0.2596, 0.9459), (-2.605, 0.727, -0.5814), (-2.693, 0.7352, -1.019), (-2.693, 0.727, -0.5814), (-2.583, 0.727, -0.537), (-2.671, 0.727, -0.537), (-2.583, 0.727, -0.1012), (-2.671, 0.727, -0.1012), (-2.671, 0.727, -0.1634), (-2.671, 0.727, -0.2257), (-2.671, 0.727, -0.2879), (-2.671, 0.727, -0.3502), (-2.671, 0.727, -0.4125), (-2.671, 0.727, -0.4747), (-2.583, 0.727, -0.4747), (-2.583, 0.727, -0.4125), (-2.583, 0.727, -0.3502), (-2.583, 0.727, -0.2879), (-2.583, 0.727, -0.2257), (-2.583, 0.727, -0.1634), (-2.605, 0.3457, 0.09033), (-1.252, 0.2916, -1.019), (-1.963, 0.2916, -0.5703), (-2.601, 0.3318, 0.107), (-2.605, 0.673, -0.5814), (-2.693, 0.673, -0.5814), (-2.605, 0.2926, -1.019), (-1.245, 0.2912, 0.6342), (-2.106, 0.1898, -1.041), (-1.544, 0.2916, -1.019), (-1.643, 0.2916, -0.5703), (-1.544, 0.2916, -0.7968), (-1.803, 0.2916, -0.4838), (-2.063, 0.2916, -0.7968), (-1.358, 0.2133, 0.9688), (-2.428, 0.2636, 0.9795), (-2.432, 0.235, 0.9459), (-2.693, 0.6813, -1.019), (-2.583, 0.673, -0.537), (-2.671, 0.673, -0.537), (-2.583, 0.673, -0.03857), (-2.671, 0.673, -0.03857), (-2.583, 0.673, -0.4747), (-2.583, 0.673, -0.4125), (-2.583, 0.673, -0.3502), (-2.583, 0.673, -0.2879), (-2.583, 0.673, -0.2257), (-2.583, 0.673, -0.1634), (-2.671, 0.673, -0.4747), (-2.671, 0.673, -0.4125), (-2.671, 0.673, -0.3502), (-2.671, 0.673, -0.2879), (-2.671, 0.673, -0.2257), (-2.671, 0.673, -0.1634), (-2.653, 0.6361, -0.5243), (-2.653, 0.6361, -0.1138), (-2.653, 0.6361, -0.4657), (-2.653, 0.6361, -0.407), (-2.653, 0.6361, -0.3484), (-2.653, 0.6361, -0.2898), (-2.653, 0.6361, -0.2311), (-2.653, 0.6361, -0.1725), (-1.809, 0.9606, 0.09897), (-1.83, 0.9607, 0.09809), (-1.831, 0.9607, 0.8969), (-1.81, 0.9607, 0.8964), (-1.625, 0.202, 0.9715), (-1.625, 0.1788, 0.9715), (-1.855, 0.1904, 0.9738), (-1.855, 0.2143, 0.9738), (-1.625, 0.202, 1.292), (-1.625, 0.1788, 1.292), (-1.855, 0.1904, 1.193), (-1.855, 0.2143, 1.193), (-1.767, 0.2096, 0.9729), (-1.767, 0.1859, 1.294), (-1.767, 0.2096, 1.294), (-1.642, 0.1793, 1.471), (-1.642, 0.1616, 1.471), (-1.75, 0.1671, 1.472), (-1.75, 0.185, 1.472), (-1.639, 1.097, -0.5673), (-1.803, 1.097, -0.4791), (-1.966, 1.097, -0.5673), (-1.538, 1.097, -0.7983), (-2.067, 1.097, -1.025), (-2.067, 1.097, -0.7983), (-1.538, 1.097, -1.025), (-2.067, 0.7772, -1.025), (-1.538, 0.7772, -1.025), (-1.639, 0.7772, -0.5673), (-1.538, 0.7772, -0.7983), (-1.803, 0.7772, -0.4791), (-1.966, 0.7772, -0.5673), (-2.067, 0.7772, -0.7983), (-1.83, 1.097, -0.486), (-1.676, 1.097, -0.6007), (-1.803, 1.097, -0.532), (-1.931, 1.097, -0.6007), (-1.597, 1.097, -0.7806), (-2.01, 1.097, -0.9572), (-2.01, 1.097, -0.7806), (-1.597, 1.097, -0.9572), (-1.825, 1.097, -0.5374), (0.599, 1.001, -0.5233), (0.4016, 1.001, -0.4168), (0.2043, 1.001, -0.5233), (0.721, 1.001, -0.802), (0.08783, 1.001, -1.079), (0.08229, 1.001, -0.802), (0.721, 1.001, -1.019), (0.1083, 0.8611, -1.064), (0.721, 0.7965, -1.019), (0.599, 0.7965, -0.5233), (0.721, 0.7965, -0.802), (0.4016, 0.7965, -0.4168), (0.2043, 0.7965, -0.5233), (0.08229, 0.7965, -0.802), (0.3689, 1.001, -0.4252), (0.2312, 0.3015, -0.5517), (0.1632, 0.3684, -1.022), (0.6689, 0.3015, -1.02), (0.5655, 0.3015, -0.5517), (0.6689, 0.3015, -0.7878), (0.3984, 0.3015, -0.4615), (0.1279, 0.3015, -0.7878), (0.2312, 0.2781, -0.5517), (0.6689, 0.2781, -1.02), (0.5655, 0.2781, -0.5517), (0.6689, 0.2781, -0.7878), (0.3984, 0.2781, -0.4615), (0.1279, 0.2781, -0.7878), (0.5692, 1.079, -0.5486), (0.3987, 1.079, -0.4566), (0.2282, 1.079, -0.5486), (0.6746, 1.079, -0.7894), (0.1284, 1.079, -1.029), (0.1228, 1.079, -0.7894), (0.6746, 1.079, -1.026), (0.148, 0.8472, -1.013), (0.6746, 0.7844, -1.026), (0.5692, 0.7844, -0.5486), (0.6746, 0.7844, -0.7894), (0.3987, 0.7844, -0.4566), (0.2282, 0.7844, -0.5486), (0.1228, 0.7844, -0.7894), (0.3705, 1.079, -0.4638), (0.5307, 1.079, -0.5834), (0.3979, 1.079, -0.5118), (0.2652, 1.079, -0.5834), (0.6128, 1.079, -0.771), (0.1831, 1.079, -0.9551), (0.1831, 1.079, -0.771), (0.6128, 1.079, -0.9551), (0.3759, 1.079, -0.5174), (-2.605, -1.0, -1.019), (-2.605, -1.0, 0.09033), (-1.252, -1.0, -1.019), (-1.245, -0.9995, 0.6342), (-1.611, -1.022, -0.5431), (-1.8, -1.022, -0.441), (-1.989, -1.022, -0.5431), (-1.494, -1.022, -0.8104), (-2.106, -1.022, -1.073), (-2.106, -1.022, -0.8104), (-1.494, -1.022, -1.019), (-1.358, -1.0, 0.9688), (-2.428, -1.0, 0.9795), (-2.605, -0.926, -1.019), (-2.605, -0.9306, 0.09033), (-1.252, -0.8027, -1.019), (-1.245, -0.8023, 0.6342), (-2.106, -0.7888, -1.073), (-1.494, -0.7888, -1.019), (-1.611, -0.7888, -0.5431), (-1.494, -0.7888, -0.8104), (-1.8, -0.7888, -0.441), (-1.989, -0.7888, -0.5431), (-2.106, -0.7888, -0.8104), (-1.358, -0.8027, 0.9688), (-2.428, -0.9306, 0.9795), (-2.601, -0.8931, 0.107), (-2.432, -0.8931, 0.9459), (-2.653, -3.398e-09, -0.1725), (-2.653, -3.273e-09, -0.2311), (-1.387, -1.0, 0.9298), (-1.275, -0.9997, 0.6229), (-1.278, -0.9999, 0.1188), (-2.566, -1.0, 0.09338), (-2.406, -1.0, 0.9396), (-1.808, -0.9999, 0.1083), (-1.81, -1.0, 0.9339), (-1.811, -1.0, 0.9734), (-1.832, -1.0, 0.9345), (-1.848, -0.8027, 0.9739), (-1.831, -1.022, -0.449), (-1.849, -1.0, 0.974), (-1.832, -0.9999, 0.1073), (-2.242, -1.0, -0.05104), (-2.246, -1.0, -0.1102), (-2.446, -1.0, -0.108), (-2.399, -1.0, -0.04652), (-2.242, -1.041, -0.05104), (-2.246, -1.041, -0.1102), (-2.446, -1.041, -0.108), (-2.399, -1.041, -0.04652), (-2.653, -3.148e-09, -0.2898), (-2.605, -1.0, -0.5814), (-2.605, -0.9279, -0.5814), (-2.653, -3.023e-09, -0.3484), (-2.653, -2.898e-09, -0.407), (-2.693, -1.0, -1.019), (-2.693, -0.926, -1.019), (-2.653, -2.773e-09, -0.4657), (-2.653, -3.523e-09, -0.1138), (-2.693, -1.0, -0.5814), (-2.693, -0.9279, -0.5814), (-2.653, -2.648e-09, -0.5243), (-2.605, -0.3714, 0.09033), (-1.252, -0.3141, -1.019), (-1.963, -0.3141, -0.5703), (-2.605, -0.3163, -1.019), (-1.245, -0.3136, 0.6342), (-2.085, -0.3179, -1.019), (-1.544, -0.3141, -1.019), (-1.643, -0.3141, -0.5703), (-1.544, -0.3141, -0.7968), (-1.803, -0.3141, -0.4838), (-2.063, -0.3141, -0.7968), (-1.358, -0.2357, 0.9688), (-2.428, -0.2893, 0.9795), (-2.601, -0.3565, 0.107), (-2.432, -0.2596, 0.9459), (-2.605, -0.727, -0.5814), (-2.693, -0.7352, -1.019), (-2.693, -0.727, -0.5814), (-2.583, -3.418e-09, -0.1634), (-2.583, -3.285e-09, -0.2257), (-2.583, -3.152e-09, -0.2879), (-2.583, -3.019e-09, -0.3502), (-2.583, -2.887e-09, -0.4125), (-2.583, -2.754e-09, -0.4747), (-2.693, -1.593e-09, -1.019), (-2.432, -5.783e-09, 0.9459), (-2.428, -5.855e-09, 0.9795), (-1.358, -5.832e-09, 0.9688), (-2.063, -2.067e-09, -0.7968), (-1.803, -2.734e-09, -0.4838), (-1.544, -2.067e-09, -0.7968), (-1.643, -2.55e-09, -0.5703), (-1.544, -1.593e-09, -1.019), (-2.063, -1.593e-09, -1.019), (-1.245, -5.118e-09, 0.6342), (-2.605, -1.593e-09, -1.019), (-2.583, -0.727, -0.537), (-2.671, -0.727, -0.537), (-2.671, -3.418e-09, -0.1634), (-2.671, -3.285e-09, -0.2257), (-2.583, -0.727, -0.1012), (-2.671, -0.727, -0.1012), (-2.671, -3.152e-09, -0.2879), (-2.671, -3.019e-09, -0.3502), (-2.671, -2.887e-09, -0.4125), (-2.671, -2.754e-09, -0.4747), (-2.671, -3.684e-09, -0.03857), (-2.583, -3.684e-09, -0.03857), (-2.671, -2.621e-09, -0.537), (-2.583, -2.621e-09, -0.537), (-2.671, -0.727, -0.1634), (-2.671, -0.727, -0.2257), (-2.671, -0.727, -0.2879), (-2.671, -0.727, -0.3502), (-2.671, -0.727, -0.4125), (-2.671, -0.727, -0.4747), (-2.583, -0.727, -0.4747), (-2.583, -0.727, -0.4125), (-2.583, -0.727, -0.3502), (-2.583, -0.727, -0.2879), (-2.583, -0.727, -0.2257), (-2.583, -0.727, -0.1634), (-2.693, -2.526e-09, -0.5814), (-2.605, -2.526e-09, -0.5814), (-2.601, -3.994e-09, 0.107), (-1.963, -2.55e-09, -0.5703), (-1.252, -1.593e-09, -1.019), (-2.605, -3.959e-09, 0.09033), (-2.605, -0.3457, 0.09033), (-1.252, -0.2916, -1.019), (-1.963, -0.2916, -0.5703), (-2.601, -0.3318, 0.107), (-2.605, -0.673, -0.5814), (-2.693, -0.673, -0.5814), (-2.605, -0.2926, -1.019), (-1.245, -0.2912, 0.6342), (-2.106, -0.1898, -1.041), (-1.544, -0.2916, -1.019), (-1.643, -0.2916, -0.5703), (-1.544, -0.2916, -0.7968), (-1.803, -0.2916, -0.4838), (-2.063, -0.2916, -0.7968), (-1.358, -0.2133, 0.9688), (-2.428, -0.2636, 0.9795), (-2.432, -0.235, 0.9459), (-2.693, -0.6813, -1.019), (-2.583, -0.673, -0.537), (-2.671, -0.673, -0.537), (-2.583, -0.673, -0.03857), (-2.671, -0.673, -0.03857), (-2.583, -0.673, -0.4747), (-2.583, -0.673, -0.4125), (-2.583, -0.673, -0.3502), (-2.583, -0.673, -0.2879), (-2.583, -0.673, -0.2257), (-2.583, -0.673, -0.1634), (-2.671, -0.673, -0.4747), (-2.671, -0.673, -0.4125), (-2.671, -0.673, -0.3502), (-2.671, -0.673, -0.2879), (-2.671, -0.673, -0.2257), (-2.671, -0.673, -0.1634), (-2.653, -0.6361, -0.5243), (-2.653, -0.6361, -0.1138), (-2.653, -0.6361, -0.4657), (-2.653, -0.6361, -0.407), (-2.653, -0.6361, -0.3484), (-2.653, -0.6361, -0.2898), (-2.653, -0.6361, -0.2311), (-2.653, -0.6361, -0.1725), (-1.809, -0.9606, 0.09897), (-1.83, -0.9607, 0.09809), (-1.831, -0.9607, 0.8969), (-1.81, -0.9607, 0.8964), (-1.625, -0.202, 0.9715), (-1.625, -5.838e-09, 0.9715), (-1.625, -0.1788, 0.9715), (-1.855, -0.1904, 0.9738), (-1.855, -5.843e-09, 0.9738), (-1.855, -0.2143, 0.9738), (-1.625, -0.202, 1.292), (-1.625, -6.304e-09, 1.292), (-1.625, -0.1788, 1.292), (-1.855, -0.1904, 1.193), (-1.855, -6.309e-09, 1.193), (-1.855, -0.2143, 1.193), (-1.767, -0.2096, 0.9729), (-1.767, -0.1859, 1.294), (-1.767, -6.307e-09, 1.294), (-1.767, -0.2096, 1.294), (-1.642, -0.1793, 1.471), (-1.642, -6.685e-09, 1.471), (-1.642, -0.1616, 1.471), (-1.75, -0.1671, 1.472), (-1.75, -6.687e-09, 1.472), (-1.75, -0.185, 1.472), (-1.639, -1.097, -0.5673), (-1.803, -1.097, -0.4791), (-1.966, -1.097, -0.5673), (-1.538, -1.097, -0.7983), (-2.067, -1.097, -1.025), (-2.067, -1.097, -0.7983), (-1.538, -1.097, -1.025), (-2.067, -0.7772, -1.025), (-1.538, -0.7772, -1.025), (-1.639, -0.7772, -0.5673), (-1.538, -0.7772, -0.7983), (-1.803, -0.7772, -0.4791), (-1.966, -0.7772, -0.5673), (-2.067, -0.7772, -0.7983), (-1.83, -1.097, -0.486), (-1.676, -1.097, -0.6007), (-1.803, -1.097, -0.532), (-1.931, -1.097, -0.6007), (-1.597, -1.097, -0.7806), (-2.01, -1.097, -0.9572), (-2.01, -1.097, -0.7806), (-1.597, -1.097, -0.9572), (-1.825, -1.097, -0.5374), (-1.676, -2.485e-09, -0.6007), (-1.803, -2.632e-09, -0.532), (-1.931, -2.485e-09, -0.6007), (-1.597, -2.102e-09, -0.7806), (-2.01, -1.725e-09, -0.9572), (-2.01, -2.102e-09, -0.7806), (-1.597, -1.725e-09, -0.9572), (-1.825, -2.62e-09, -0.5374), (0.599, -0.9923, -0.5233), (0.4016, -0.9923, -0.4168), (0.2043, -0.9923, -0.5233), (0.721, -0.9923, -0.802), (0.08232, -0.9923, -1.032), (0.08229, -0.9923, -0.802), (0.721, -0.9923, -1.019), (0.08898, -0.7965, -0.9477), (0.6746, -0.7844, -1.026), (0.599, -0.7965, -0.5233), (0.721, -0.7965, -0.802), (0.4016, -0.7965, -0.4168), (0.2043, -0.7965, -0.5233), (0.08229, -0.7965, -0.802), (0.3689, -0.9923, -0.4252), (0.2312, -0.3015, -0.5517), (0.1114, -0.3055, -0.959), (0.6689, -0.3015, -1.02), (0.5655, -0.3015, -0.5517), (0.6689, -0.3015, -0.7878), (0.3984, -0.3015, -0.4615), (0.1279, -0.3015, -0.7878), (0.1279, -2.086e-09, -0.7878), (0.3984, -2.782e-09, -0.4615), (0.6689, -2.086e-09, -0.7878), (0.5655, -2.59e-09, -0.5517), (0.6689, -1.592e-09, -1.02), (0.2312, -2.59e-09, -0.5517), (0.2312, -0.2781, -0.5517), (0.6689, -0.2781, -1.02), (0.5655, -0.2781, -0.5517), (0.6689, -0.2781, -0.7878), (0.3984, -0.2781, -0.4615), (0.13, -0.2859, -0.7863), (0.5692, -1.07, -0.5486), (0.3987, -1.07, -0.4566), (0.2282, -1.07, -0.5486), (0.6746, -1.07, -0.7894), (0.1229, -1.07, -0.9817), (0.1228, -1.07, -0.7894), (0.6746, -1.07, -1.026), (0.1229, -0.7844, -0.9817), (0.5692, -0.7844, -0.5486), (0.6746, -0.7844, -0.7894), (0.3987, -0.7844, -0.4566), (0.2282, -0.7844, -0.5486), (0.1228, -0.7844, -0.7894), (0.3705, -1.07, -0.4638), (0.5307, -1.07, -0.5834), (0.3979, -1.07, -0.5118), (0.2652, -1.07, -0.5834), (0.6128, -1.07, -0.771), (0.1831, -1.07, -0.9551), (0.1831, -1.07, -0.771), (0.6128, -1.07, -0.9551), (0.3759, -1.07, -0.5174), (0.5307, -2.522e-09, -0.5834), (0.3979, -2.675e-09, -0.5118), (0.2652, -2.522e-09, -0.5834), (0.6128, -2.122e-09, -0.771), (0.2033, 0.06075, -0.9682), (0.1831, -2.122e-09, -0.771), (0.6128, -1.729e-09, -0.9551), (0.3759, -2.663e-09, -0.5174), (-1.855, 0.2143, 1.083), (-1.855, 0.1904, 1.083), (-1.615, 0.1788, 1.194), (-1.615, -6.071e-09, 1.194), (-1.855, -6.076e-09, 1.083), (-1.615, 0.202, 1.194), (-1.767, 0.2096, 1.133), (-1.855, -0.2143, 1.083), (-1.855, -0.1904, 1.083), (-1.615, -0.1788, 1.194), (-1.615, -0.202, 1.194), (-1.767, -0.2096, 1.133), (-1.527, 0.202, 0.9715), (-1.527, 0.1788, 0.9715), (-1.527, -0.202, 0.9715), (-1.527, -5.838e-09, 0.9715), (-1.527, -0.1788, 0.9715), (-1.527, 0.1788, 1.062), (-1.527, -6.071e-09, 1.062), (-1.527, 0.202, 1.062), (-1.527, -0.1788, 1.062), (-1.527, -0.202, 1.062), (-1.724, 0.2073, 0.9725), (-1.724, 0.2073, 1.293), (-1.717, 0.1654, 1.433), (-1.717, -6.687e-09, 1.433), (-1.717, 0.1833, 1.433), (-1.724, -0.2073, 0.9725), (-1.724, -0.2073, 1.293), (-1.717, -0.1654, 1.433), (-1.717, -0.1833, 1.433), (-1.721, -0.2073, 1.152), (-1.721, 0.2073, 1.152), (-1.657, 0.2037, 0.9718), (-1.657, 0.2037, 1.293), (-1.667, 0.1629, 1.432), (-1.667, -6.686e-09, 1.432), (-1.667, 0.1806, 1.432), (-1.657, -0.2037, 0.9718), (-1.657, -0.2037, 1.293), (-1.667, -0.1629, 1.432), (-1.667, -0.1806, 1.432), (-1.649, 0.2037, 1.181), (-1.649, -0.2037, 1.181), (0.5894, 0.1489, 1.263), (0.5898, 0.0, 1.263), (0.5901, -0.1489, 1.263), (0.5091, 0.1438, 1.263), (0.5099, 0.0, 1.263), (0.5106, -0.1439, 1.263), (0.978, 0.6494, 0.2137), (0.9781, 0.6529, 0.08169), (0.9876, 0.8619, 0.0789), (0.9873, 0.8567, 0.21), (0.9804, 0.702, 0.08023), (0.9803, 0.6981, 0.2118), (0.9814, 0.7268, 0.07958), (0.9813, 0.7227, 0.211), (0.9781, 0.6515, 0.1358), (0.9875, 0.8598, 0.1316), (0.9804, 0.7004, 0.1342), (0.9814, 0.7251, 0.1335), (0.9875, 0.859, 0.1514), (0.9781, 0.6509, 0.1558), (0.9803, 0.6998, 0.1541), (0.9814, 0.7245, 0.1534), (-1.079, -0.01018, -1.0), (-1.079, -0.01018, 0.7854), (0.983, -0.01018, -1.0), (0.1454, -0.01018, -1.0), (0.6642, -0.01018, -1.0), (0.6642, -0.01018, -0.7968), (0.5651, -0.01018, -0.5703), (0.4048, -0.01018, -0.4838), (0.2445, -0.01018, -0.5703), (0.1454, -0.01018, -0.7968), (-0.9022, -0.01018, 1.0), (0.94, -0.01018, 0.3381), (-1.079, -0.01018, 0.519), (-1.079, -0.01018, 0.3184), (-1.035, -0.00952, 0.5151), (-1.035, -0.00952, 0.3231), (-2.605, 1.0, -0.7475), (-2.605, -1.0, -0.7417), (-2.603, 1.048, -1.002), (-2.081, 1.07, -1.049), (-2.081, 1.07, -0.8213), (-2.603, -1.048, -1.002), (-2.081, -1.07, -1.049), (-2.081, -1.07, -0.8213), (-2.603, 1.048, -0.7668), (-2.603, -1.048, -0.7618), (-2.695, 1.0, -0.7419), (-2.695, 1.0, -1.014), (-2.695, -1.0, -0.7361), (-2.695, -1.0, -1.014), (-2.693, 1.048, -0.7612), (-2.693, 1.048, -0.9967), (-2.693, -1.048, -0.7562), (-2.693, -1.048, -0.9967)], [], [(69, 65, 1, 4), (4, 1, 3, 5), (6, 4, 5, 7), (70, 69, 4, 6), (64, 70, 6, 0), (0, 6, 7, 2), (11, 9, 35, 38), (10, 8, 9, 11), (39, 32, 8, 10), (15, 13, 43, 46), (14, 12, 13, 15), (47, 40, 12, 14), (19, 17, 51, 54), (18, 16, 17, 19), (55, 48, 16, 18), (23, 21, 59, 62), (22, 20, 21, 23), (63, 56, 20, 22), (2, 7, 71, 66), (7, 5, 68, 71), (3, 1, 65, 67), (0, 2, 66, 64), (5, 3, 67, 68), (69, 28, 25, 65), (28, 29, 27, 25), (30, 31, 29, 28), (70, 30, 28, 69), (64, 24, 30, 70), (24, 26, 31, 30), (37, 38, 35, 34), (36, 37, 34, 33), (39, 36, 33, 32), (45, 46, 43, 42), (44, 45, 42, 41), (47, 44, 41, 40), (53, 54, 51, 50), (52, 53, 50, 49), (55, 52, 49, 48), (61, 62, 59, 58), (60, 61, 58, 57), (63, 60, 57, 56), (26, 66, 71, 31), (31, 71, 68, 29), (27, 67, 65, 25), (24, 64, 66, 26), (29, 68, 67, 27), (136, 167, 86, 72), (72, 86, 107, 119, 118, 117, 116, 115, 114, 106, 105, 87, 74, 82, 79, 76, 77, 78, 81, 80), (74, 87, 800, 804, 802, 799, 806, 811, 798, 165, 140), (72, 80, 155, 136), (83, 73, 137, 159), (157, 82, 74, 140), (82, 157, 151, 79), (79, 151, 145, 76), (145, 147, 77, 76), (147, 149, 78, 77), (78, 149, 154, 81), (80, 81, 154, 155), (75, 83, 159, 175, 93, 98, 96, 92, 174, 141), (85, 84, 73, 83, 75), (166, 84, 89, 173), (91, 90, 89, 88), (164, 85, 75, 141), (84, 85, 88, 89), (84, 166, 137, 73), (86, 167, 172, 90), (165, 91, 88, 164), (90, 172, 173, 89), (165, 87, 91), (85, 164, 88), (87, 86, 90, 91), (188, 99, 95, 179), (98, 93, 95, 99), (93, 175, 179, 95), (174, 92, 94, 178), (92, 96, 97, 94), (178, 94, 97, 184), (96, 98, 99, 97), (97, 99, 101, 100), (190, 100, 102, 194), (184, 97, 100, 190), (99, 188, 192, 101), (194, 102, 792, 793), (101, 192, 196, 103), (100, 101, 103, 795, 792, 102), (87, 105, 113, 112, 111, 110, 109, 108, 104, 107, 86), (104, 108, 126, 125), (110, 117, 134, 128), (119, 108, 109, 118), (106, 114, 131, 122), (117, 110, 111, 116), (118, 109, 127, 135), (115, 112, 113, 114), (131, 120, 121, 122), (124, 125, 126, 123), (135, 127, 128, 134), (133, 129, 130, 132), (116, 111, 129, 133), (115, 116, 133, 132), (112, 115, 132, 130), (113, 105, 121, 120), (109, 110, 128, 127), (114, 113, 120, 131), (105, 106, 122, 121), (117, 118, 135, 134), (119, 107, 124, 123), (111, 112, 130, 129), (107, 104, 125, 124), (108, 119, 123, 126), (814, 138, 162, 827), (138, 152, 153, 148, 146, 144, 150, 156, 142, 163, 199, 200, 208, 209, 210, 211, 212, 213, 201, 162), (816, 140, 165, 825), (140, 157, 151, 145, 147, 149, 154, 155, 136, 167, 166, 137, 159, 175, 186, 182, 174, 141, 164, 165), (814, 136, 155, 817), (824, 159, 137, 815), (818, 816, 142, 156), (818, 819, 151, 157), (819, 820, 145, 151), (820, 144, 146, 821), (821, 146, 148, 822), (822, 823, 154, 149), (817, 155, 154, 823), (143, 141, 174, 176, 183, 187, 177, 175, 159, 824, 158), (161, 143, 158, 139, 160), (826, 828, 169, 160), (171, 168, 169, 170), (164, 141, 143, 161), (160, 169, 168, 161), (826, 815, 137, 166), (827, 829, 172, 167), (165, 164, 168, 171), (829, 828, 173, 172), (165, 171, 163, 825), (161, 168, 164), (163, 171, 170, 162), (167, 172, 173, 166), (188, 179, 181, 189), (187, 189, 181, 177), (182, 184, 178, 174), (177, 181, 179, 175), (174, 178, 180, 176), (186, 188, 184, 182), (176, 180, 185, 183), (178, 184, 185, 180), (175, 179, 188, 186), (183, 185, 189, 187), (185, 191, 193, 189), (190, 194, 195, 191), (184, 190, 191, 185), (189, 193, 192, 188), (188, 192, 190, 184), (194, 793, 794, 195), (193, 197, 196, 192), (192, 196, 796, 793, 194, 190), (191, 195, 794, 797, 197, 193), (163, 162, 201, 198, 202, 203, 204, 205, 206, 207, 199), (198, 219, 220, 202), (204, 222, 228, 211), (213, 212, 203, 202), (200, 216, 225, 208), (211, 210, 205, 204), (212, 229, 221, 203), (209, 208, 207, 206), (225, 216, 215, 214), (218, 217, 220, 219), (229, 228, 222, 221), (227, 226, 224, 223), (210, 227, 223, 205), (209, 226, 227, 210), (206, 224, 226, 209), (207, 214, 215, 199), (203, 221, 222, 204), (208, 225, 214, 207), (199, 215, 216, 200), (211, 228, 229, 212), (213, 217, 218, 201), (205, 223, 224, 206), (201, 218, 219, 198), (202, 220, 217, 213), (280, 244, 231, 279), (454, 462, 836, 835), (248, 240, 232, 245), (240, 248, 388, 386), (241, 265, 269, 267, 254), (233, 241, 254, 246), (235, 234, 380, 381), (249, 251, 391, 389), (294, 287, 252, 251), (247, 238, 384, 387), (251, 252, 392, 391), (291, 248, 245, 286), (242, 231, 244, 255), (230, 238, 247, 243), (232, 233, 246, 245), (300, 285, 244, 280), (297, 255, 257, 299), (255, 244, 256, 257), (233, 259, 258, 264, 265, 241), (261, 262, 266, 270), (265, 264, 266, 269), (235, 263, 260, 259, 233, 232, 240, 237, 234), (263, 264, 258, 259, 260), (269, 266, 262, 261, 231, 242), (268, 270, 362), (267, 269, 242, 255), (264, 263, 361, 364), (270, 271, 274, 273, 231, 261), (271, 272, 276, 275), (277, 278, 275, 276), (274, 271, 275, 278), (272, 273, 277, 276), (273, 274, 278, 277), (279, 830, 230, 281, 283), (301, 302, 284, 282), (282, 284, 283, 281), (300, 280, 284, 302), (230, 243, 282, 281), (280, 279, 283, 284), (336, 324, 302, 301), (243, 288, 301, 282), (244, 285, 298, 256), (257, 256, 298, 299), (245, 246, 289, 286), (243, 247, 290, 288), (334, 297, 299, 335), (250, 293, 292, 249), (249, 292, 294, 251), (252, 287, 295, 253), (247, 253, 295, 290), (248, 291, 293, 250), (246, 254, 296, 289), (254, 267, 255, 297, 368, 373, 770, 781, 365, 296), (323, 319, 285, 300), (328, 291, 286, 320), (331, 321, 287, 294), (300, 302, 304, 303), (323, 300, 303, 337), (339, 305, 306, 340), (346, 318, 305, 339), (318, 307, 306, 305), (303, 304, 312, 313), (313, 312, 311, 314), (314, 311, 310, 315), (315, 310, 309, 316), (316, 309, 308, 317), (317, 308, 307, 318), (351, 556, 555, 352), (348, 561, 509, 356), (349, 560, 559, 350), (337, 303, 313, 341), (341, 313, 314, 342), (342, 314, 315, 343), (343, 315, 316, 344), (344, 316, 317, 345), (345, 317, 318, 346), (347, 562, 561, 348), (324, 579, 565, 338), (367, 334, 543, 635), (326, 333, 544, 551), (328, 549, 547, 330), (308, 351, 352, 307), (309, 350, 351, 308), (310, 349, 350, 309), (311, 348, 349, 310), (312, 347, 348, 311), (304, 338, 347, 312), (536, 345, 346, 535), (537, 344, 345, 536), (538, 343, 344, 537), (539, 342, 343, 538), (540, 341, 342, 539), (566, 337, 341, 540), (535, 346, 339, 564), (564, 339, 340, 563), (307, 352, 340, 306), (302, 324, 338, 304), (580, 323, 337, 566), (368, 297, 334, 367), (289, 296, 333, 326), (291, 328, 330, 293), (290, 295, 332, 327), (287, 321, 332, 295), (292, 329, 331, 294), (293, 330, 329, 292), (288, 290, 327, 325), (286, 289, 326, 320), (299, 298, 322, 335), (285, 319, 322, 298), (288, 325, 336, 301), (546, 582, 321, 331), (549, 328, 320, 583), (580, 584, 319, 323), (543, 334, 335, 542), (541, 579, 324, 336), (327, 332, 545, 550), (321, 582, 545, 332), (329, 548, 546, 331), (330, 547, 548, 329), (325, 327, 550, 552), (320, 326, 551, 583), (335, 322, 581, 542), (319, 584, 581, 322), (325, 552, 541, 336), (358, 505, 483, 359), (356, 509, 508, 357), (353, 516, 512, 355), (360, 482, 513, 354), (563, 340, 354, 513), (350, 559, 505, 358), (562, 347, 355, 512), (349, 348, 356, 357), (560, 349, 357, 508), (347, 338, 353, 355), (556, 351, 359, 483), (352, 555, 482, 360), (338, 565, 516, 353), (340, 352, 360, 354), (351, 350, 358, 359), (268, 362, 361, 235), (237, 240, 386, 383), (270, 263, 361, 362), (263, 235, 361), (362, 363, 364, 361), (270, 266, 363, 362), (266, 264, 364, 363), (296, 365, 366, 333), (333, 366, 632, 544), (751, 750, 370, 638), (748, 749, 371, 372), (375, 372, 371, 374), (374, 371, 641, 645), (749, 752, 641, 371), (750, 753, 369, 370), (754, 748, 372, 375), (780, 754, 375, 771), (638, 370, 377, 648), (374, 645, 651, 378), (772, 378, 651, 773), (774, 379, 378, 772), (375, 374, 378, 379), (771, 375, 379, 774), (370, 369, 376, 377), (391, 392, 382, 394, 381), (386, 388, 390, 383), (384, 385, 393, 387), (382, 392, 393, 385), (380, 389, 391, 381), (383, 390, 389, 380), (381, 394, 268, 235), (250, 249, 389, 390), (234, 237, 383, 380), (236, 268, 394, 382), (248, 250, 390, 388), (238, 239, 385, 384), (253, 247, 387, 393), (239, 236, 382, 385), (252, 253, 393, 392), (382, 394, 402, 397), (385, 382, 397, 400), (394, 381, 396, 402), (380, 395, 396, 381), (386, 401, 398, 383), (384, 385, 400, 399), (380, 383, 398, 395), (398, 401, 682, 679), (399, 400, 681, 680), (395, 398, 679, 676), (397, 402, 683, 678), (400, 397, 678, 681), (402, 396, 677, 683), (396, 395, 676, 677), (384, 399, 680, 387), (401, 386, 388, 682), (248, 291, 388), (388, 291, 549, 682), (387, 680, 550, 327, 290, 247), (409, 411, 439, 437), (404, 403, 431, 432), (412, 414, 442, 440), (423, 418, 415, 414), (410, 407, 435, 438), (414, 415, 443, 442), (413, 422, 421, 412), (412, 421, 423, 414), (415, 418, 424, 416), (410, 416, 424, 419), (411, 420, 422, 413), (429, 425, 418, 423), (426, 710, 708, 428), (420, 426, 428, 422), (419, 424, 430), (418, 425, 430, 424), (421, 427, 429, 423), (422, 428, 427, 421), (707, 711, 425, 429), (419, 430, 706, 155), (425, 711, 706, 430), (427, 709, 707, 429), (428, 708, 709, 427), (406, 409, 437, 434), (442, 443, 433, 445, 432), (437, 439, 441, 434), (435, 436, 444, 438), (433, 443, 444, 436), (431, 440, 442, 432), (434, 441, 440, 431), (432, 445, 417, 404), (413, 412, 440, 441), (403, 406, 434, 431), (405, 417, 445, 433), (411, 413, 441, 439), (407, 408, 436, 435), (416, 410, 438, 444), (408, 405, 433, 436), (415, 416, 444, 443), (433, 445, 453, 448), (436, 433, 448, 451), (445, 432, 447, 453), (431, 446, 447, 432), (437, 452, 449, 434), (435, 436, 451, 450), (431, 434, 449, 446), (449, 452, 746, 743), (450, 451, 745, 744), (446, 449, 743, 740), (448, 453, 747, 742), (451, 448, 742, 745), (453, 447, 741, 747), (447, 446, 740, 741), (435, 450, 744, 438), (452, 437, 439, 746), (411, 420, 439), (439, 420, 710, 746), (438, 744, 155, 419, 410), (507, 506, 455, 468), (830, 239, 834, 838), (472, 469, 456, 464), (464, 659, 661, 472), (465, 478, 493, 495, 491), (457, 470, 478, 465), (459, 654, 653, 458), (473, 662, 664, 475), (526, 475, 476, 519), (471, 660, 657, 462), (475, 664, 665, 476), (523, 518, 469, 472), (466, 479, 468, 455), (454, 467, 471, 462), (456, 469, 470, 457), (532, 507, 468, 517), (529, 531, 481, 479), (479, 481, 480, 468), (457, 465, 491, 490, 484, 485), (487, 496, 492, 488), (491, 495, 492, 490), (459, 458, 461, 464, 456, 457, 485, 486, 489), (489, 486, 485, 484, 490), (495, 466, 455, 487, 488, 492), (494, 628, 496), (493, 479, 466, 495), (490, 630, 627, 489), (496, 487, 455, 499, 500, 497), (497, 501, 502, 498), (503, 502, 501, 504), (500, 504, 501, 497), (498, 502, 503, 499), (499, 503, 504, 500), (506, 514, 510, 454, 831), (533, 511, 515, 534), (511, 510, 514, 515), (532, 534, 515, 507), (454, 510, 511, 467), (507, 515, 514, 506), (602, 533, 534, 590), (467, 511, 533, 520), (468, 480, 530, 517), (481, 531, 530, 480), (469, 518, 521, 470), (467, 520, 522, 471), (600, 601, 531, 529), (474, 473, 524, 525), (473, 475, 526, 524), (476, 477, 527, 519), (471, 522, 527, 477), (472, 474, 525, 523), (470, 521, 528, 478), (478, 528, 631, 786, 775, 643, 636, 529, 479, 493), (589, 532, 517, 585), (594, 586, 518, 523), (597, 526, 519, 587), (532, 553, 554, 534), (589, 603, 553, 532), (605, 606, 558, 557), (612, 605, 557, 578), (578, 557, 558, 567), (553, 573, 572, 554), (573, 574, 571, 572), (574, 575, 570, 571), (575, 576, 569, 570), (576, 577, 568, 569), (577, 578, 567, 568), (617, 618, 555, 556), (614, 622, 509, 561), (615, 616, 559, 560), (603, 607, 573, 553), (607, 608, 574, 573), (608, 609, 575, 574), (609, 610, 576, 575), (610, 611, 577, 576), (611, 612, 578, 577), (613, 614, 561, 562), (590, 604, 565, 579), (634, 635, 543, 600), (592, 551, 544, 599), (594, 596, 547, 549), (568, 567, 618, 617), (569, 568, 617, 616), (570, 569, 616, 615), (571, 570, 615, 614), (572, 571, 614, 613), (554, 572, 613, 604), (536, 535, 612, 611), (537, 536, 611, 610), (538, 537, 610, 609), (539, 538, 609, 608), (540, 539, 608, 607), (566, 540, 607, 603), (535, 564, 605, 612), (564, 563, 606, 605), (567, 558, 606, 618), (534, 554, 604, 590), (580, 566, 603, 589), (636, 634, 600, 529), (521, 592, 599, 528), (523, 525, 596, 594), (522, 593, 598, 527), (519, 527, 598, 587), (524, 526, 597, 595), (525, 524, 595, 596), (520, 591, 593, 522), (518, 586, 592, 521), (531, 601, 588, 530), (517, 530, 588, 585), (520, 533, 602, 591), (546, 597, 587, 582), (549, 583, 586, 594), (580, 589, 585, 584), (543, 542, 601, 600), (541, 602, 590, 579), (593, 550, 545, 598), (587, 598, 545, 582), (595, 597, 546, 548), (596, 595, 548, 547), (591, 552, 550, 593), (586, 583, 551, 592), (601, 542, 581, 588), (585, 588, 581, 584), (591, 602, 541, 552), (624, 625, 483, 505), (622, 623, 508, 509), (619, 621, 512, 516), (626, 620, 513, 482), (563, 513, 620, 606), (616, 624, 505, 559), (562, 512, 621, 613), (615, 623, 622, 614), (560, 508, 623, 615), (613, 621, 619, 604), (556, 483, 625, 617), (618, 626, 482, 555), (604, 619, 516, 565), (606, 620, 626, 618), (617, 625, 624, 616), (494, 459, 627, 628), (461, 656, 659, 464), (496, 628, 627, 489), (489, 627, 459), (628, 627, 630, 629), (496, 628, 629, 492), (492, 629, 630, 490), (528, 599, 633, 631), (599, 544, 632, 633), (751, 638, 639, 757), (755, 642, 640, 756), (646, 644, 640, 642), (644, 645, 641, 640), (756, 640, 641, 752), (757, 639, 637, 758), (759, 646, 642, 755), (779, 776, 646, 759), (638, 648, 649, 639), (644, 650, 651, 645), (777, 773, 651, 650), (778, 777, 650, 652), (646, 652, 650, 644), (776, 778, 652, 646), (639, 649, 647, 637), (664, 654, 667, 655, 665), (659, 656, 663, 661), (657, 660, 666, 658), (655, 658, 666, 665), (653, 654, 664, 662), (656, 653, 662, 663), (654, 459, 494, 667), (474, 663, 662, 473), (458, 653, 656, 461), (460, 655, 667, 494), (472, 661, 663, 474), (462, 657, 658, 463), (477, 666, 660, 471), (463, 658, 655, 460), (476, 665, 666, 477), (655, 670, 675, 667), (658, 673, 670, 655), (667, 675, 669, 654), (653, 654, 669, 668), (659, 656, 671, 674), (657, 672, 673, 658), (653, 668, 671, 656), (671, 679, 682, 674), (672, 680, 681, 673), (668, 676, 679, 671), (670, 678, 683, 675), (673, 681, 678, 670), (675, 683, 677, 669), (669, 677, 676, 668), (657, 660, 680, 672), (674, 682, 661, 659), (472, 661, 523), (661, 682, 549, 523), (660, 471, 522, 593, 550, 680), (690, 724, 692), (685, 719, 718, 684), (693, 726, 728, 695), (704, 695, 696, 699), (691, 725, 722, 688), (695, 728, 729, 696), (694, 693, 702, 703), (693, 695, 704, 702), (696, 697, 705, 699), (691, 700, 705, 697), (692, 694, 703, 701), (716, 704, 699, 712), (713, 715, 708, 710), (701, 703, 715, 713), (700, 155, 717, 705), (699, 705, 717, 712), (702, 704, 716, 714), (703, 702, 714, 715), (707, 716, 712, 711), (155, 706, 717), (712, 717, 706, 711), (714, 716, 707, 709), (715, 714, 709, 708), (687, 721, 724, 690), (728, 719, 731, 720, 729), (724, 721, 727, 692), (722, 725, 730, 723), (720, 723, 730, 729), (718, 719, 728, 726), (721, 718, 726, 727), (719, 685, 698, 731), (694, 727, 726, 693), (684, 718, 721, 687), (686, 720, 731, 698), (692, 727, 694), (688, 722, 723, 689), (697, 730, 725, 691), (689, 723, 720, 686), (696, 729, 730, 697), (720, 734, 739, 731), (723, 737, 734, 720), (731, 739, 733, 719), (718, 719, 733, 732), (724, 721, 735, 738), (722, 736, 737, 723), (718, 732, 735, 721), (735, 743, 746, 738), (736, 744, 745, 737), (732, 740, 743, 735), (734, 742, 747, 739), (737, 745, 742, 734), (739, 747, 741, 733), (733, 741, 740, 732), (722, 725, 744, 736), (738, 746, 692, 724), (692, 746, 710, 701), (725, 691, 700, 155, 744), (775, 779, 759, 643), (643, 759, 755, 636), (631, 633, 764, 762), (634, 756, 752, 635), (636, 755, 756, 634), (365, 753, 767, 760), (770, 373, 754, 780), (373, 368, 748, 754), (633, 632, 763, 764), (367, 635, 752, 749), (368, 367, 749, 748), (632, 366, 761, 763), (764, 768, 769, 762), (763, 766, 768, 764), (761, 760, 767, 765), (763, 761, 765, 766), (366, 365, 760, 761), (750, 751, 766, 765), (753, 750, 765, 767), (758, 631, 762, 769), (751, 757, 768, 766), (757, 758, 769, 768), (781, 770, 780, 790), (786, 791, 779, 775), (787, 789, 778, 776), (789, 788, 777, 778), (788, 784, 773, 777), (791, 787, 776, 779), (782, 771, 774, 785), (785, 774, 772, 783), (783, 772, 773, 784), (790, 780, 771, 782), (753, 790, 782, 369), (377, 783, 784, 648), (376, 785, 783, 377), (369, 782, 785, 376), (758, 637, 787, 791), (649, 648, 784, 788), (647, 649, 788, 789), (637, 647, 789, 787), (631, 758, 791, 786), (365, 781, 790, 753), (793, 792, 795, 796), (794, 793, 796, 797), (796, 795, 103, 196), (797, 796, 196, 197), (688, 689, 732), (165, 798, 803, 805, 801, 810, 807, 800, 87), (812, 803, 798, 811), (813, 805, 803, 812), (810, 801, 805, 813), (800, 807, 809, 804), (804, 809, 808, 802), (802, 808, 806, 799), (807, 810, 813, 809), (809, 813, 812, 808), (808, 812, 811, 806), (170, 169, 828, 829), (162, 170, 829, 827), (160, 139, 815, 826), (166, 173, 828, 826), (152, 817, 823, 153), (148, 153, 823, 822), (147, 821, 822, 149), (145, 820, 821, 147), (150, 144, 820, 819), (156, 150, 819, 818), (157, 140, 816, 818), (158, 824, 815, 139), (138, 814, 817, 152), (142, 816, 825, 163), (136, 814, 827, 167), (239, 830, 279, 231, 273, 272, 271, 270, 268, 236), (831, 463, 460, 494, 496, 497, 498, 499, 455, 506), (832, 838, 834, 833), (835, 836, 837, 839), (238, 230, 832, 833), (462, 463, 837, 836), (239, 238, 833, 834), (454, 835, 847, 843), (839, 831, 842, 846), (463, 831, 839, 837), (841, 840, 844, 845), (842, 843, 847, 846), (838, 832, 845, 844), (830, 838, 844, 840), (230, 830, 840, 841), (831, 454, 843, 842), (835, 839, 846, 847), (832, 230, 841, 845)])
me_cube_001.polygons.foreach_set('material_index', [3, 3, 6, 6, 3, 3, 6, 6, 6, 6, 6, 6, 6, 6, 6, 6, 6, 6, 3, 6, 3, 3, 3, 3, 3, 6, 6, 3, 3, 6, 6, 6, 6, 6, 6, 6, 6, 6, 6, 6, 6, 3, 6, 3, 3, 3, 0, 0, 0, 3, 0, 3, 2, 2, 2, 2, 2, 2, 0, 0, 0, 3, 0, 0, 0, 0, 3, 3, 0, 0, 0, 4, 4, 4, 4, 4, 4, 4, 4, 4, 4, 4, 5, 4, 4, 0, 4, 5, 5, 4, 5, 5, 5, 4, 4, 4, 4, 5, 4, 5, 4, 4, 5, 4, 4, 4, 4, 4, 5, 0, 0, 3, 0, 3, 0, 3, 2, 2, 2, 2, 2, 2, 0, 0, 0, 3, 0, 0, 0, 0, 3, 3, 0, 0, 0, 0, 4, 4, 0, 4, 4, 0, 4, 4, 0, 4, 4, 4, 4, 4, 0, 5, 4, 0, 4, 0, 4, 5, 5, 4, 5, 5, 5, 4, 4, 4, 4, 5, 4, 5, 4, 4, 5, 4, 4, 4, 4, 4, 5, 0, 4, 3, 3, 0, 0, 2, 2, 2, 3, 2, 3, 0, 3, 0, 0, 0, 0, 0, 5, 0, 0, 5, 0, 0, 0, 5, 0, 4, 4, 4, 4, 4, 4, 4, 4, 4, 4, 4, 4, 4, 0, 5, 1, 3, 0, 2, 2, 2, 3, 3, 0, 0, 0, 3, 2, 4, 0, 4, 0, 4, 4, 4, 4, 4, 4, 4, 4, 4, 4, 0, 0, 0, 0, 0, 0, 4, 4, 0, 0, 3, 4, 4, 4, 4, 4, 4, 0, 0, 0, 0, 0, 0, 0, 4, 4, 4, 0, 0, 0, 3, 2, 2, 2, 2, 3, 1, 5, 0, 4, 2, 3, 0, 0, 4, 2, 2, 2, 2, 3, 1, 5, 0, 4, 5, 5, 5, 5, 4, 4, 4, 4, 4, 4, 4, 4, 4, 4, 4, 0, 2, 0, 0, 0, 5, 0, 0, 0, 4, 4, 4, 4, 4, 4, 4, 4, 4, 4, 4, 4, 4, 4, 4, 2, 3, 3, 2, 2, 2, 2, 2, 2, 2, 3, 2, 3, 2, 2, 2, 2, 2, 2, 2, 2, 2, 3, 3, 2, 2, 2, 2, 2, 3, 3, 3, 3, 3, 1, 2, 2, 2, 1, 2, 2, 2, 2, 2, 2, 2, 2, 2, 2, 2, 2, 2, 2, 2, 2, 2, 2, 2, 2, 2, 2, 2, 2, 2, 2, 2, 2, 2, 2, 2, 2, 2, 2, 2, 2, 2, 2, 2, 2, 2, 2, 2, 2, 2, 2, 2, 2, 2, 2, 0, 2, 2, 0, 4, 3, 3, 0, 0, 2, 2, 2, 3, 2, 3, 0, 3, 0, 0, 0, 0, 0, 5, 0, 0, 5, 0, 0, 0, 5, 0, 4, 4, 4, 4, 4, 4, 4, 4, 4, 4, 4, 4, 4, 0, 5, 1, 3, 0, 2, 2, 2, 3, 3, 0, 0, 0, 3, 2, 4, 0, 4, 0, 4, 4, 4, 4, 4, 4, 4, 4, 4, 4, 0, 0, 0, 0, 0, 0, 4, 4, 0, 0, 3, 4, 4, 4, 4, 4, 4, 0, 0, 0, 0, 0, 0, 0, 4, 4, 4, 0, 0, 0, 3, 2, 2, 2, 2, 3, 1, 5, 0, 4, 2, 3, 0, 0, 4, 2, 2, 2, 2, 3, 1, 5, 0, 4, 5, 5, 5, 5, 4, 4, 4, 4, 4, 4, 4, 4, 4, 4, 4, 0, 2, 0, 0, 0, 5, 0, 0, 0, 4, 4, 4, 4, 4, 4, 4, 4, 4, 4, 4, 4, 4, 4, 4, 2, 3, 3, 2, 2, 2, 2, 2, 2, 2, 3, 2, 3, 2, 2, 2, 2, 2, 2, 2, 2, 2, 3, 3, 2, 2, 2, 2, 2, 3, 3, 3, 3, 3, 1, 2, 2, 2, 3, 2, 2, 2, 2, 2, 2, 2, 2, 2, 2, 2, 2, 2, 2, 2, 2, 2, 2, 2, 2, 2, 2, 2, 2, 2, 2, 2, 2, 2, 2, 2, 2, 2, 2, 2, 2, 2, 2, 2, 2, 2, 2, 2, 2, 2, 2, 2, 2, 2, 2, 2, 2, 4, 4, 0, 4, 4, 4, 4, 4, 0, 4, 4, 0, 4, 4, 4, 4, 0, 4, 4, 4, 4, 4, 4, 4, 4, 4, 4, 4, 4, 4, 4, 4, 4, 4, 4, 4, 4, 4, 4, 4, 4, 4, 5, 5, 5, 5, 0, 0, 7, 8, 7, 7, 8, 7, 8, 8, 8, 3, 0, 0, 0, 2, 2, 2, 2, 2, 2, 1, 0, 3, 0, 0, 0, 0, 4, 4, 4, 2, 2, 4, 4, 4, 4, 4, 4, 4, 4, 4, 4, 4])
me_cube_001.materials.append(mat_redb)
me_cube_001.materials.append(mat_shade)
me_cube_001.materials.append(mat_darker)
me_cube_001.materials.append(mat_connecting_color)
me_cube_001.materials.append(mat_doorhandle_color)
me_cube_001.materials.append(mat_window)
me_cube_001.materials.append(mat_connectionlight_color)
me_cube_001.materials.append(mat_blue_color)
me_cube_001.materials.append(mat_yellow)
me_cube_001.use_remesh_preserve_volume = False
me_cube_001.use_remesh_preserve_attributes = False
me_cube_001.use_mirror_vertex_groups = False
me_cube_001.update()

# ---- objects
ob_tires_back = bpy.data.objects.new('tires_back', me_cylinder_004)
ob_tires_front = bpy.data.objects.new('tires_front', me_cylinder_002)
ob_ladder = bpy.data.objects.new('ladder', me_plane)
ob_lamps = bpy.data.objects.new('lamps', me_cube_004)
ob_spot = bpy.data.objects.new('Spot', light_spot)
ob_firetruck_mesh = bpy.data.objects.new('firetruck_mesh', me_cube_001)

# ---- transforms, parenting, visibility, modifiers, constraints
ob_tires_back.location = (0.3927, -0.007398, 0.1364)
ob_tires_back.rotation_euler = (1.571, -0.0, 0.0)
ob_tires_back.scale = (0.1149, 0.1149, 0.3421)
ob_tires_back.lineart.crease_threshold = 0.0
ob_tires_front.location = (-0.6533, -0.007398, 0.1364)
ob_tires_front.rotation_euler = (1.571, -0.0, 0.0)
ob_tires_front.scale = (0.1149, 0.1149, 0.3421)
ob_tires_front.lineart.crease_threshold = 0.0
ob_ladder.location = (-0.1491, 0.14, 0.8357)
ob_ladder.rotation_euler = (0.0, 0.06008, 0.0)
ob_ladder.scale = (1.059, 1.0, 1.0)
ob_ladder.lineart.crease_threshold = 0.0
ob_lamps.location = (-0.2597, 0.2765, 0.3997)
ob_lamps.scale = (0.1651, 0.1651, 0.1651)
ob_lamps.lineart.crease_threshold = 0.0
ob_spot.parent = ob_lamps
ob_spot.matrix_parent_inverse = Matrix(((6.057, 0.0, 0.0, 1.573), (0.0, 6.057, 0.0, -1.675), (0.0, 0.0, 6.057, -2.421), (0.0, 0.0, 0.0, 1.0)))
ob_spot.location = (-0.7712, -0.0008662, 0.7099)
ob_spot.rotation_euler = (1.619, -0.6273, 1.535)
ob_spot.scale = (0.01857, 0.01857, 0.01857)
ob_spot.lineart.crease_threshold = 0.0
ob_firetruck_mesh.location = (0.2062, -0.009697, 0.3912)
ob_firetruck_mesh.scale = (0.4752, 0.2862, 0.2862)
ob_firetruck_mesh.lineart.crease_threshold = 0.0

# ---- collection membership
col_collection_1.objects.link(ob_tires_back)
col_collection_1.objects.link(ob_tires_front)
col_collection_1.objects.link(ob_ladder)
col_collection_1.objects.link(ob_lamps)
col_collection_1.objects.link(ob_spot)
col_collection_1.objects.link(ob_firetruck_mesh)

# ---- scene / render settings (as saved in the file)
scene.frame_start = 1; scene.frame_end = 250; scene.frame_set(9)
scene.render.engine = 'BLENDER_EEVEE_NEXT'
scene.render.resolution_percentage = 50
scene.render.dither_intensity = 0.0
scene.cycles.use_denoising = False
scene.cycles.samples = 128
scene.cycles.sampling_pattern = 'TABULATED_SOBOL'
scene.cycles.light_sampling_threshold = 0.0
scene.cycles.use_adaptive_sampling = False
scene.cycles.use_light_tree = False
scene.cycles.blur_glossy = 0.0
scene.cycles.sample_clamp_indirect = 0.0
scene.view_settings.view_transform = 'Standard'
bpy.context.view_layer.update()

# ---- added for rendering (the .blend has no active camera): camera
cam_auto = bpy.data.cameras.new('AutoCamera')
cam_auto.lens = 50.0
cam_auto.sensor_width = 36.0
cam_auto.clip_end = 1000.0
ob_auto_camera = bpy.data.objects.new('AutoCamera', cam_auto)
scene.collection.objects.link(ob_auto_camera)
ob_auto_camera.location = (2.0759, -2.67726, 2.22949)
ob_auto_camera.rotation_euler = (1.09748, -7.21219e-08, 0.694738)
scene.camera = ob_auto_camera
bpy.context.view_layer.update()
